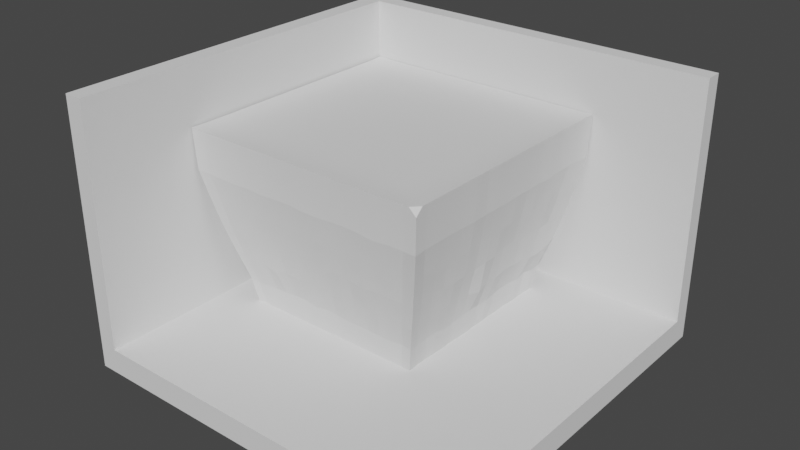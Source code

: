# Source: 2-2.blend  (saved by Blender 2.91.10; exported with 4.5.12 LTS)
import bpy
from mathutils import Matrix  # noqa: F401  (used for matrix-valued properties, if any)

bpy.ops.wm.read_factory_settings(use_empty=True)
scene = bpy.context.scene
scene.name = 'Scene'

# ---- collections
col_collection = bpy.data.collections.new('Collection'); scene.collection.children.link(col_collection)

# ---- node groups
ng_auto_smooth = bpy.data.node_groups.new('Auto Smooth', 'GeometryNodeTree')
_s = ng_auto_smooth.interface.new_socket(name='Geometry', in_out='OUTPUT', socket_type='NodeSocketGeometry')
_s = ng_auto_smooth.interface.new_socket(name='Geometry', in_out='INPUT', socket_type='NodeSocketGeometry')
_s = ng_auto_smooth.interface.new_socket(name='Angle', in_out='INPUT', socket_type='NodeSocketFloat')
_s.subtype = 'ANGLE'
_s.min_value = 0.0
_s.max_value = 3.142
ng_auto_smooth.is_modifier = True
_N = ng_auto_smooth.nodes; _L = ng_auto_smooth.links
n0 = _N.new('NodeGroupOutput'); n0.name = 'Group Output'; n0.location = (480, -100)
n1 = _N.new('NodeGroupInput'); n1.name = 'Group Input'; n1.location = (-420, -300)
n2 = _N.new('NodeGroupInput'); n2.name = 'Group Input.001'; n2.location = (-60, -100)
n3 = _N.new('GeometryNodeSetShadeSmooth'); n3.name = 'Set Shade Smooth'; n3.location = (120, -100)
n3.domain = 'EDGE'
n4 = _N.new('GeometryNodeSetShadeSmooth'); n4.name = 'Set Shade Smooth.001'; n4.location = (300, -100)
n5 = _N.new('GeometryNodeInputMeshEdgeAngle'); n5.name = 'Edge Angle'; n5.location = (-420, -220)
n6 = _N.new('GeometryNodeInputEdgeSmooth'); n6.name = 'Is Edge Smooth'; n6.location = (-60, -160)
n7 = _N.new('GeometryNodeInputShadeSmooth'); n7.name = 'Is Face Smooth'; n7.location = (-240, -340)
n8 = _N.new('FunctionNodeBooleanMath'); n8.name = 'Boolean Math'; n8.location = (-60, -220)
n9 = _N.new('FunctionNodeCompare'); n9.name = 'Compare'; n9.location = (-240, -180)
n9.operation = 'LESS_EQUAL'
_L.new(n5.outputs[0], n9.inputs[0])
_L.new(n4.outputs[0], n0.inputs[0])
_L.new(n1.outputs[1], n9.inputs[1])
_L.new(n9.outputs[0], n8.inputs[0])
_L.new(n7.outputs[0], n8.inputs[1])
_L.new(n2.outputs[0], n3.inputs[0])
_L.new(n6.outputs[0], n3.inputs[1])
_L.new(n3.outputs[0], n4.inputs[0])
_L.new(n8.outputs[0], n3.inputs[2])
n0.is_active_output = True

# ---- world
world_world = bpy.data.worlds.new('World'); scene.world = world_world
world_world.use_nodes = True; world_world.node_tree.nodes.clear()
_N = world_world.node_tree.nodes; _L = world_world.node_tree.links
n0 = _N.new('ShaderNodeOutputWorld'); n0.name = 'World Output'; n0.location = (300, 300)
n1 = _N.new('ShaderNodeBackground'); n1.name = 'Background'; n1.location = (10, 300)
n1.inputs[0].default_value = (0.05088, 0.05088, 0.05088, 1.0)
_L.new(n1.outputs[0], n0.inputs[0])
n0.is_active_output = True
world_world.color = (0.05088, 0.05088, 0.05088)
world_world.use_sun_shadow = False
world_world.sun_shadow_jitter_overblur = 0.0

# ---- meshes
me_cube_001 = bpy.data.meshes.new('Cube.001')
me_cube_001.from_pydata([(-4.0, -4.0, -0.5112), (-4.0, -4.0, 0.0), (-4.0, 4.0, -0.5112), (-4.0, 4.0, 0.0), (4.0, -4.0, -0.5112), (4.0, -4.0, 0.0), (4.0, 4.0, -0.5112), (4.0, 4.0, 0.0), (-4.0, 3.644, -0.5112), (-4.0, 3.644, 0.0), (4.0, 3.644, -0.5112), (4.0, 3.644, 0.0), (-3.62, 4.0, -0.5112), (-3.62, 4.0, 0.0), (-3.62, -4.0, -0.5112), (-3.62, -4.0, 0.0), (-3.62, 3.644, 0.0), (-3.62, 3.644, -0.5112), (-4.0, 3.644, 5.0), (-4.0, 4.0, 5.0), (-3.62, 4.0, 5.0), (4.0, 4.0, 5.0), (-3.62, -4.0, 5.0), (-4.0, -4.0, 5.0), (4.0, 3.644, 5.0), (-3.62, 3.644, 5.0)], [], [(8, 9, 3, 2), (12, 13, 7, 6), (10, 11, 5, 4), (14, 15, 1, 0), (17, 10, 4, 14), (13, 3, 19, 20), (7, 13, 20, 21), (12, 6, 10, 17), (6, 7, 11, 10), (0, 1, 9, 8), (2, 12, 17, 8), (16, 11, 24, 25), (11, 16, 15, 5), (8, 17, 14, 0), (4, 5, 15, 14), (2, 3, 13, 12), (25, 18, 23, 22), (20, 19, 18, 25), (21, 20, 25, 24), (15, 16, 25, 22), (11, 7, 21, 24), (3, 9, 18, 19), (9, 1, 23, 18), (1, 15, 22, 23)])
_uv = me_cube_001.uv_layers.new(name='UVMap')
_uv.uv.foreach_set('vector', [0.375, 0.2389, 0.625, 0.2389, 0.625, 0.25, 0.375, 0.25, 0.375, 0.2619, 0.625, 0.2619, 0.625, 0.5, 0.375, 0.5, 0.375, 0.5111, 0.625, 0.5111, 0.625, 0.75, 0.375, 0.75, 0.375, 0.9881, 0.625, 0.9881, 0.625, 1.0, 0.375, 1.0, 0.1369, 0.5111, 0.375, 0.5111, 0.375, 0.75, 0.1369, 0.75, 0.625, 0.2619, 0.625, 0.25, 0.625, 0.25, 0.625, 0.2619, 0.625, 0.5, 0.625, 0.2619, 0.625, 0.2619, 0.625, 0.5, 0.1369, 0.5, 0.375, 0.5, 0.375, 0.5111, 0.1369, 0.5111, 0.375, 0.5, 0.625, 0.5, 0.625, 0.5111, 0.375, 0.5111, 0.375, 0.0, 0.625, 0.0, 0.625, 0.2389, 0.375, 0.2389, 0.125, 0.5, 0.1369, 0.5, 0.1369, 0.5111, 0.125, 0.5111, 0.8631, 0.5111, 0.625, 0.5111, 0.625, 0.5111, 0.8631, 0.5111, 0.625, 0.5111, 0.8631, 0.5111, 0.8631, 0.75, 0.625, 0.75, 0.125, 0.5111, 0.1369, 0.5111, 0.1369, 0.75, 0.125, 0.75, 0.375, 0.75, 0.625, 0.75, 0.625, 0.9881, 0.375, 0.9881, 0.375, 0.25, 0.625, 0.25, 0.625, 0.2619, 0.375, 0.2619, 0.8631, 0.5111, 0.875, 0.5111, 0.875, 0.75, 0.8631, 0.75, 0.8631, 0.5, 0.875, 0.5, 0.875, 0.5111, 0.8631, 0.5111, 0.625, 0.5, 0.8631, 0.5, 0.8631, 0.5111, 0.625, 0.5111, 0.8631, 0.75, 0.8631, 0.5111, 0.8631, 0.5111, 0.8631, 0.75, 0.625, 0.5111, 0.625, 0.5, 0.625, 0.5, 0.625, 0.5111, 0.625, 0.25, 0.625, 0.2389, 0.625, 0.2389, 0.625, 0.25, 0.625, 0.2389, 0.625, 0.0, 0.625, 0.0, 0.625, 0.2389, 0.625, 1.0, 0.625, 0.9881, 0.625, 0.9881, 0.625, 1.0])
me_cube_001.use_remesh_fix_poles = True
me_cube_001.use_remesh_preserve_attributes = False
me_cube_001.use_mirror_vertex_groups = False
me_cube_001.update()
me_plane = bpy.data.meshes.new('Plane')
me_plane.from_pydata([(2.724, 2.724, 0.0), (-2.724, 2.724, 0.0), (-2.734, -2.724, 0.0), (2.724, 0.0, 0.0), (0.0, 2.724, 0.0), (-2.724, 0.0, 0.0), (-0.001338, -2.724, 0.0), (0.0, 0.0, 0.0), (2.724, 1.362, 0.0), (-1.362, 2.724, 0.0), (-2.724, -1.362, 0.0), (1.362, -2.724, -0.001454), (2.724, -1.362, 0.0), (1.362, 2.724, 0.0), (-2.724, 1.362, 0.0), (-1.37, -2.724, 0.0), (0.0, -1.362, 0.0), (0.0, 1.362, 0.0), (1.362, 0.0, 0.0), (-1.362, 0.0, 0.0), (-1.362, 1.362, 0.0), (1.362, 1.362, 0.0), (1.362, -1.362, -0.0002788), (-1.363, -1.362, 0.0), (2.724, 2.043, 0.0), (-2.043, 2.724, 0.0), (-2.729, -2.043, 0.0), (2.043, -2.724, -0.00492), (2.724, -0.681, 0.0), (0.681, 2.724, 0.0), (-2.724, 0.681, 0.0), (-0.6856, -2.724, 0.0), (-0.0001962, -2.043, 0.0), (0.0, 0.681, 0.0), (2.043, 0.0, 0.0), (-0.681, 0.0, 0.0), (2.724, 0.681, 0.0), (-0.681, 2.724, 0.0), (-2.724, -0.681, 0.0), (0.681, -2.724, -0.003608), (2.724, -2.043, 0.0), (2.043, 2.724, 0.0), (-2.724, 2.043, 0.0), (-2.057, -2.724, 0.0), (0.0, -0.681, 0.0), (0.0, 2.043, 0.0), (0.681, 0.0, 0.0), (-2.043, 0.0, 0.0), (-1.362, 0.681, 0.0), (-1.362, 2.043, 0.0), (-0.681, 1.362, 0.0), (-2.043, 1.362, 0.0), (1.362, 0.681, 0.0), (1.362, 2.043, 0.0), (2.043, 1.362, 0.0), (0.681, 1.362, 0.0), (1.362, -2.043, -0.004151), (1.362, -0.681, 0.0), (2.043, -1.362, 0.0), (0.681, -1.362, 0.0), (-1.371, -2.043, 0.0), (-1.362, -0.681, 0.0), (-0.6817, -1.362, 0.0), (-2.049, -1.362, 0.0), (-2.043, -0.681, 0.0), (-0.681, -0.681, 0.0), (-0.6873, -2.043, 0.0), (0.681, -0.681, 0.0), (2.043, -0.681, 0.0), (2.043, -2.043, -0.003706), (0.681, 2.043, 0.0), (2.043, 2.043, 0.0), (2.043, 0.681, 0.0), (-2.043, 2.043, 0.0), (-0.681, 2.043, 0.0), (-0.681, 0.681, 0.0), (-2.043, 0.681, 0.0), (0.681, 0.681, 0.0), (0.681, -2.043, -0.006905), (-2.052, -2.043, 0.0), (2.724, 2.383, 0.0), (-2.383, 2.724, 0.0), (-2.733, -2.383, 0.0), (2.383, -2.724, 0.0), (2.724, -0.3405, 0.0), (0.3405, 2.724, 0.0), (-2.724, 0.3405, 0.0), (-0.3434, -2.724, 0.0), (-0.0006419, -2.383, 0.0), (0.0, 0.3405, 0.0), (2.383, 0.0, 0.0), (-0.3405, 0.0, 0.0), (2.724, 1.021, 0.0), (-1.021, 2.724, 0.0), (-2.727, -1.021, 0.0), (1.021, -2.724, -0.0122), (2.724, -1.702, 0.0), (1.702, 2.724, 0.0), (-2.724, 1.702, 0.0), (-1.711, -2.724, 0.0), (0.0, -1.021, 0.0), (0.0, 1.702, 0.0), (1.021, 0.0, 0.0), (-1.702, 0.0, 0.0), (-1.362, 0.3405, 0.0), (-1.362, 1.702, 0.0), (-0.3405, 1.362, 0.0), (-1.702, 1.362, 0.0), (1.362, 0.3405, 0.0), (1.362, 1.702, 0.0), (2.383, 1.362, 0.0), (1.021, 1.362, 0.0), (1.362, -2.383, -1.871e-05), (1.362, -1.021, 0.0), (2.383, -1.362, 0.0), (1.021, -1.362, -0.0006198), (-1.362, -2.383, 0.0), (-1.365, -1.021, 0.0), (-0.3407, -1.362, 0.0), (-1.704, -1.362, 0.0), (2.724, 1.702, 0.0), (-1.702, 2.724, 0.0), (-2.725, -1.702, 0.0), (1.702, -2.724, -0.01087), (2.724, -1.021, 0.0), (1.021, 2.724, 0.0), (-2.724, 1.021, 0.0), (-1.027, -2.724, 0.0), (0.0, -1.702, 0.0), (0.0, 1.021, 0.0), (1.702, 0.0, 0.0), (-1.021, 0.0, 0.0), (2.724, 0.3405, 0.0), (-0.3405, 2.724, 0.0), (-2.724, -0.3405, 0.0), (0.3405, -2.724, -0.00301), (2.724, -2.383, 0.0), (2.383, 2.724, 0.0), (-2.724, 2.383, 0.0), (-2.388, -2.724, 0.0), (0.0, -0.3405, 0.0), (0.0, 2.383, 0.0), (0.3405, 0.0, 0.0), (-2.383, 0.0, 0.0), (-1.362, 1.021, 0.0), (-1.362, 2.383, 0.0), (-1.021, 1.362, 0.0), (-2.383, 1.362, 0.0), (1.362, 1.021, 0.0), (1.362, 2.383, 0.0), (1.702, 1.362, 0.0), (0.3405, 1.362, 0.0), (1.362, -1.702, -0.000176), (1.362, -0.3405, 0.0), (1.702, -1.362, 0.0), (0.3405, -1.362, 0.0), (-1.367, -1.702, 0.0), (-1.362, -0.3405, 0.0), (-1.023, -1.362, 0.0), (-2.389, -1.362, 0.0), (-2.047, -1.021, 0.0), (-2.043, -0.3405, 0.0), (-1.703, -0.681, 0.0), (-2.384, -0.681, 0.0), (-0.681, -1.021, 0.0), (-0.681, -0.3405, 0.0), (-0.3405, -0.681, 0.0), (-1.021, -0.681, 0.0), (-0.6815, -2.383, 0.0), (-0.6821, -1.702, 0.0), (-0.3439, -2.043, 0.0), (-1.027, -2.043, 0.0), (0.681, -1.021, 0.0), (0.681, -0.3405, 0.0), (1.021, -0.681, 0.0), (0.3405, -0.681, 0.0), (2.043, -1.021, 0.0), (2.043, -0.3405, 0.0), (2.383, -0.681, 0.0), (1.702, -0.681, 0.0), (2.043, -2.383, -0.006095), (2.043, -1.702, -6.303e-05), (2.383, -2.043, 0.0), (1.702, -2.043, -0.002109), (0.681, 1.702, 0.0), (0.681, 2.383, 0.0), (1.021, 2.043, 0.0), (0.3405, 2.043, 0.0), (2.043, 1.702, 0.0), (2.043, 2.383, 0.0), (2.383, 2.043, 0.0), (1.702, 2.043, 0.0), (2.043, 0.3405, 0.0), (2.043, 1.021, 0.0), (2.383, 0.681, 0.0), (1.702, 0.681, 0.0), (-2.043, 1.702, 0.0), (-2.043, 2.383, 0.0), (-1.702, 2.043, 0.0), (-2.383, 2.043, 0.0), (-0.681, 1.702, 0.0), (-0.681, 2.383, 0.0), (-0.3405, 2.043, 0.0), (-1.021, 2.043, 0.0), (-0.681, 0.3405, 0.0), (-0.681, 1.021, 0.0), (-0.3405, 0.681, 0.0), (-1.021, 0.681, 0.0), (-2.043, 0.3405, 0.0), (-2.043, 1.021, 0.0), (-1.702, 0.681, 0.0), (-2.383, 0.681, 0.0), (0.681, 0.3405, 0.0), (0.681, 1.021, 0.0), (1.021, 0.681, 0.0), (0.3405, 0.681, 0.0), (0.681, -2.383, -0.0001169), (0.681, -1.702, -0.003453), (1.021, -2.043, -0.005117), (0.3405, -2.043, -0.002682), (-2.05, -2.383, 0.0), (-2.045, -1.702, 0.0), (-1.709, -2.043, 0.0), (-2.39, -2.043, 0.0), (-2.39, -1.702, 0.0), (-1.704, -1.702, 0.0), (-1.71, -2.383, 0.0), (0.3405, -1.702, 0.0), (1.021, -1.702, -0.007885), (1.021, -2.383, -0.005412), (0.3405, 1.021, 0.0), (1.021, 1.021, 0.0), (1.021, 0.3405, 0.0), (-2.383, 1.021, 0.0), (-1.702, 1.021, 0.0), (-1.702, 0.3405, 0.0), (-1.021, 1.021, 0.0), (-0.3405, 1.021, 0.0), (-0.3405, 0.3405, 0.0), (-1.021, 2.383, 0.0), (-0.3405, 2.383, 0.0), (-0.3405, 1.702, 0.0), (-2.383, 2.383, 0.0), (-1.702, 2.383, 0.0), (-1.702, 1.702, 0.0), (1.702, 1.021, 0.0), (2.383, 1.021, 0.0), (2.383, 0.3405, 0.0), (1.702, 2.383, 0.0), (2.383, 2.383, 0.0), (2.383, 1.702, 0.0), (0.3405, 2.383, 0.0), (1.021, 2.383, 0.0), (1.021, 1.702, 0.0), (1.702, -1.702, -0.005182), (2.383, -1.702, 0.0), (2.383, -2.383, 0.0), (1.702, -0.3405, 0.0), (2.383, -0.3405, 0.0), (2.383, -1.021, 0.0), (0.3405, -0.3405, 0.0), (1.021, -0.3405, 0.0), (1.021, -1.021, 0.0), (-1.027, -1.702, 0.0), (-0.3423, -1.702, 0.0), (-0.341, -2.383, 0.0), (-1.021, -0.3405, 0.0), (-0.3405, -0.3405, 0.0), (-0.3405, -1.021, 0.0), (-2.383, -0.3405, 0.0), (-1.702, -0.3405, 0.0), (-1.704, -1.021, 0.0), (-2.386, -1.021, 0.0), (-1.023, -1.021, 0.0), (-1.029, -2.383, 0.0), (0.3405, -1.021, 0.0), (1.702, -1.021, 0.0), (1.702, -2.383, -0.006917), (0.3405, 1.702, 0.0), (1.702, 1.702, 0.0), (1.702, 0.3405, 0.0), (-2.383, 1.702, 0.0), (-1.021, 1.702, 0.0), (-1.021, 0.3405, 0.0), (-2.383, 0.3405, 0.0), (0.3405, 0.3405, 0.0), (0.3405, -2.383, -2.848e-05), (-2.391, -2.383, 0.0), (2.696, 2.35, -0.9306), (2.69, 2.686, -0.9455), (-2.35, 2.686, -0.9265), (-2.686, 2.686, -0.9265), (-2.69, -2.35, -0.9271), (-2.704, -2.686, -0.9265), (2.35, -2.686, -0.9455), (2.686, -2.686, -0.9439), (2.7, -0.3357, -0.9345), (2.692, 0.0, -0.9496), (0.3357, 2.685, -0.9265), (1.862e-09, 2.685, -0.9265), (-2.685, 0.3357, -0.9265), (-2.685, 0.0, -0.9265), (-0.3367, -2.685, -0.9283), (-0.002225, -2.685, -0.9565), (1.843, -2.096, -3.281), (1.316, -2.096, -3.323), (1.423, -2.277, -2.749), (1.518, -2.428, -2.164), (1.601, -2.562, -1.575), (2.687, 1.007, -0.9351), (2.698, 1.343, -0.9593), (-1.007, 2.685, -0.9265), (-1.343, 2.685, -0.9265), (-2.688, -1.007, -0.9265), (-2.69, -1.343, -0.9265), (1.007, -2.685, -0.9321), (1.343, -2.685, -0.9388), (2.686, -1.679, -0.9331), (2.688, -1.343, -0.938), (1.683, 2.686, -0.9349), (1.346, 2.685, -0.9284), (-2.686, 1.679, -0.9265), (-2.685, 1.343, -0.9265), (-1.696, -2.686, -0.9503), (-1.355, -2.685, -0.9333), (1.281, -2.562, -1.592), (1.214, -2.428, -2.214), (1.139, -2.277, -2.709), (1.051, -2.097, -3.308), (2.564, -2.242, -1.551), (2.439, -2.125, -2.13), (2.285, -1.994, -2.71), (2.114, -1.834, -3.319), (1.332, 2.096, -3.311), (1.427, 2.277, -2.683), (1.524, 2.428, -2.103), (1.604, 2.562, -1.545), (1.939, 2.562, -1.566), (1.839, 2.428, -2.084), (1.722, 2.278, -2.759), (1.579, 2.096, -3.338), (2.105, -5.916e-09, -3.339), (2.303, -1.965e-09, -2.769), (2.46, 0.0, -2.136), (2.582, 0.0, -1.535), (2.575, -0.3202, -1.529), (2.474, -0.3036, -2.128), (2.341, -0.2845, -2.816), (2.105, -0.262, -3.322), (2.103, -0.7863, -3.35), (2.285, -0.8536, -2.693), (2.452, -0.9107, -2.155), (2.581, -0.9607, -1.563), (2.688, 1.679, -0.9319), (2.69, 2.014, -0.9266), (-1.679, 2.686, -0.9265), (-2.014, 2.686, -0.9265), (-2.688, -1.679, -0.9265), (-2.694, -2.014, -0.927), (1.679, -2.686, -0.9863), (2.014, -2.686, -0.9479), (2.697, -1.007, -0.9412), (2.687, -0.6713, -0.9435), (1.007, 2.685, -0.9265), (0.6713, 2.685, -0.9265), (-2.685, 1.007, -0.9265), (-2.685, 0.6713, -0.9265), (-1.009, -2.685, -0.9506), (-0.6797, -2.685, -0.9352), (2.566, -1.281, -1.586), (2.452, -1.214, -2.162), (2.296, -1.138, -2.698), (2.104, -1.048, -3.357), (2.258, 2.563, -1.56), (2.141, 2.428, -2.124), (1.996, 2.279, -2.75), (1.871, 2.096, -3.265), (2.694, 0.3357, -0.9344), (2.688, 0.6713, -0.9435), (-0.3357, 2.685, -0.9265), (-0.6713, 2.685, -0.9265), (-2.685, -0.3357, -0.9265), (-2.688, -0.6713, -0.9265), (0.3356, -2.685, -0.9679), (0.6713, -2.685, -0.9432), (2.686, -2.35, -0.9344), (2.686, -2.014, -0.9293), (2.357, 2.686, -0.9384), (2.018, 2.686, -0.9286), (-2.686, 2.35, -0.9265), (-2.686, 2.014, -0.9265), (-2.355, -2.686, -0.9307), (-2.039, -2.686, -0.9428), (-2.096, 1.31, -3.262), (-2.277, 1.423, -2.671), (-2.428, 1.518, -2.079), (-2.562, 1.601, -1.518), (-2.562, 1.922, -1.518), (-2.428, 1.821, -2.079), (-2.278, 1.709, -2.671), (-2.096, 1.572, -3.262), (5.964e-08, 2.096, -3.262), (7.679e-05, 2.276, -2.671), (1.975e-08, 2.428, -2.079), (9.701e-09, 2.562, -1.518), (0.3202, 2.562, -1.518), (0.3047, 2.428, -2.082), (0.2855, 2.276, -2.675), (0.2668, 2.096, -3.271), (0.7917, 2.097, -3.294), (0.8591, 2.276, -2.672), (0.9244, 2.428, -2.102), (0.9671, 2.562, -1.537), (1.288, 2.562, -1.53), (1.224, 2.428, -2.122), (1.146, 2.277, -2.727), (1.059, 2.097, -3.291), (-2.563, 2.242, -1.518), (-2.428, 2.125, -2.079), (-2.279, 1.994, -2.671), (-2.096, 1.834, -3.262), (-1.31, -2.096, -3.309), (-1.426, -2.277, -2.751), (-1.527, -2.428, -2.154), (-1.615, -2.562, -1.571), (-1.929, -2.562, -1.555), (-1.831, -2.428, -2.155), (-1.713, -2.278, -2.763), (-1.572, -2.096, -3.339), (-2.096, -5.916e-09, -3.262), (-2.276, -1.965e-09, -2.671), (-2.428, 0.0, -2.079), (-2.562, 0.0, -1.518), (-2.562, 0.3202, -1.518), (-2.428, 0.3036, -2.079), (-2.276, 0.2845, -2.671), (-2.096, 0.262, -3.262), (-2.097, 0.7863, -3.262), (-2.276, 0.8536, -2.671), (-2.428, 0.9107, -2.079), (-2.562, 0.9607, -1.518), (-2.562, 1.281, -1.518), (-2.428, 1.214, -2.079), (-2.277, 1.138, -2.671), (-2.097, 1.048, -3.262), (-2.243, -2.563, -1.532), (-2.136, -2.428, -2.124), (-1.996, -2.279, -2.723), (-1.834, -2.096, -3.341), (5.964e-08, -2.096, -3.27), (3.682e-08, -2.276, -2.712), (-0.0002063, -2.428, -2.099), (-0.0003497, -2.562, -1.57), (-0.3227, -2.562, -1.537), (-0.3053, -2.428, -2.127), (-0.2845, -2.276, -2.689), (-0.262, -2.096, -3.329), (-0.7863, -2.097, -3.273), (-0.8551, -2.276, -2.723), (-0.9136, -2.428, -2.105), (-0.9665, -2.562, -1.54), (-1.286, -2.562, -1.576), (-1.223, -2.428, -2.095), (-1.141, -2.277, -2.806), (-1.048, -2.097, -3.306), (2.12, 1.048, -3.287), (2.312, 1.138, -2.753), (2.464, 1.214, -2.143), (2.571, 1.281, -1.529), (2.581, 0.9607, -1.566), (2.438, 0.9107, -2.124), (2.308, 0.8536, -2.749), (2.103, 0.7863, -3.291), (2.12, 0.262, -3.334), (2.316, 0.2845, -2.755), (2.441, 0.3036, -2.086), (2.588, 0.3202, -1.53), (-1.048, 2.097, -3.262), (-1.138, 2.277, -2.671), (-1.214, 2.428, -2.079), (-1.281, 2.562, -1.518), (-0.9607, 2.562, -1.518), (-0.9107, 2.428, -2.079), (-0.8536, 2.276, -2.671), (-0.7863, 2.097, -3.262), (2.129, 1.834, -3.343), (2.326, 1.994, -2.781), (2.444, 2.125, -2.136), (2.592, 2.242, -1.554), (2.57, 1.922, -1.53), (2.435, 1.821, -2.152), (2.344, 1.709, -2.816), (2.104, 1.572, -3.29), (-0.262, 2.096, -3.262), (-0.2845, 2.276, -2.671), (-0.3036, 2.428, -2.079), (-0.3202, 2.562, -1.518), (2.586, 1.601, -1.548), (2.444, 1.518, -2.16), (2.335, 1.423, -2.792), (2.119, 1.31, -3.337), (-2.567, -0.9607, -1.518), (-2.429, -0.9107, -2.096), (-2.276, -0.8536, -2.697), (-2.097, -0.7863, -3.286), (-1.834, 2.096, -3.262), (-1.994, 2.279, -2.671), (-2.125, 2.428, -2.079), (-2.242, 2.563, -1.518), (-1.922, 2.562, -1.518), (-1.821, 2.428, -2.079), (-1.709, 2.278, -2.671), (-1.572, 2.096, -3.262), (-2.096, -0.262, -3.264), (-2.276, -0.2845, -2.673), (-2.428, -0.3036, -2.079), (-2.562, -0.3202, -1.518), (-1.601, 2.562, -1.518), (-1.518, 2.428, -2.079), (-1.423, 2.277, -2.671), (-1.31, 2.096, -3.262), (-2.096, -1.834, -3.301), (-2.28, -1.994, -2.687), (-2.429, -2.125, -2.109), (-2.567, -2.242, -1.535), (-2.563, -1.922, -1.543), (-2.437, -1.821, -2.091), (-2.279, -1.709, -2.69), (-2.096, -1.572, -3.308), (0.9607, -2.562, -1.554), (0.9107, -2.428, -2.165), (0.8536, -2.276, -2.7), (0.7863, -2.097, -3.306), (1.922, -2.562, -1.565), (1.823, -2.428, -2.178), (1.714, -2.278, -2.697), (1.573, -2.096, -3.322), (2.572, -0.6405, -1.567), (2.446, -0.6071, -2.164), (2.278, -0.569, -2.786), (2.108, -0.5241, -3.328), (2.579, 2.563, -1.548), (2.443, 2.428, -2.159), (2.316, 2.278, -2.675), (2.112, 2.097, -3.28), (0.6429, 2.562, -1.525), (0.6173, 2.428, -2.089), (0.5774, 2.276, -2.685), (0.5339, 2.097, -3.265), (-2.563, 2.563, -1.518), (-2.428, 2.428, -2.079), (-2.278, 2.278, -2.671), (-2.097, 2.097, -3.262), (-2.562, 0.6405, -1.518), (-2.428, 0.6071, -2.079), (-2.276, 0.569, -2.671), (-2.097, 0.5241, -3.262), (-2.568, -2.563, -1.527), (-2.439, -2.428, -2.111), (-2.279, -2.278, -2.673), (-2.097, -2.097, -3.309), (-0.6443, -2.562, -1.542), (-0.6096, -2.428, -2.124), (-0.569, -2.276, -2.744), (-0.5241, -2.097, -3.266), (2.562, 0.6405, -1.555), (2.45, 0.6071, -2.085), (2.315, 0.569, -2.709), (2.107, 0.5241, -3.316), (-0.6405, 2.562, -1.518), (-0.6071, 2.428, -2.079), (-0.569, 2.276, -2.671), (-0.5241, 2.097, -3.262), (-2.563, -0.6405, -1.518), (-2.428, -0.6071, -2.08), (-2.276, -0.569, -2.679), (-2.097, -0.5241, -3.262), (2.026, 1.751, -3.904), (2.003, 2.002, -3.908), (-1.751, 2.002, -3.854), (-2.002, 2.002, -3.854), (-2.002, -1.751, -3.855), (-2.002, -2.002, -3.857), (1.755, -2.002, -3.871), (2.003, -2.002, -3.872), (2.026, -0.2502, -3.918), (2.017, -8.088e-09, -3.888), (0.2502, 2.002, -3.854), (7.131e-08, 2.002, -3.854), (-2.002, 0.2502, -3.854), (-2.002, -8.088e-09, -3.854), (-0.2502, -2.002, -3.878), (7.131e-08, -2.002, -3.881), (2.023, 0.7506, -3.898), (2.013, 1.001, -3.88), (-0.7506, 2.002, -3.854), (-1.001, 2.002, -3.854), (-2.002, -0.7506, -3.862), (-2.002, -1.001, -3.86), (0.7506, -2.002, -3.875), (1.001, -2.002, -3.856), (2.013, -1.251, -3.877), (2.022, -1.001, -3.88), (1.263, 2.002, -3.873), (1.008, 2.002, -3.869), (-2.002, 1.251, -3.854), (-2.002, 1.001, -3.854), (-1.251, -2.002, -3.898), (-1.001, -2.002, -3.893), (2.025, 1.251, -3.909), (2.028, 1.501, -3.866), (-1.251, 2.002, -3.854), (-1.501, 2.002, -3.854), (-2.002, -1.251, -3.859), (-2.002, -1.501, -3.871), (1.251, -2.002, -3.854), (1.503, -2.002, -3.881), (2.014, -0.7506, -3.863), (2.022, -0.5004, -3.886), (0.752, 2.002, -3.858), (0.5017, 2.002, -3.856), (-2.002, 0.7506, -3.854), (-2.002, 0.5004, -3.854), (-0.7506, -2.002, -3.911), (-0.5004, -2.002, -3.888), (2.02, 0.2502, -3.898), (2.013, 0.5004, -3.889), (-0.2502, 2.002, -3.854), (-0.5004, 2.002, -3.854), (-2.002, -0.2502, -3.854), (-2.002, -0.5004, -3.855), (0.2502, -2.002, -3.856), (0.5004, -2.002, -3.856), (2.013, -1.751, -3.86), (2.004, -1.501, -3.864), (1.755, 2.002, -3.9), (1.523, 2.002, -3.859), (-2.002, 1.751, -3.854), (-2.002, 1.501, -3.854), (-1.751, -2.002, -3.862), (-1.501, -2.002, -3.905), (1.994, -2.279, -2.724), (2.127, -2.428, -2.161), (2.242, -2.563, -1.523), (2.563, -2.563, -1.551), (2.429, -2.428, -2.126), (2.279, -2.278, -2.741), (2.108, -2.097, -3.315), (2.106, -1.572, -3.301), (2.293, -1.709, -2.704), (2.431, -1.821, -2.123), (2.567, -1.922, -1.579), (2.571, -1.601, -1.548), (2.444, -1.518, -2.123), (2.291, -1.423, -2.734), (2.128, -1.31, -3.282), (-2.097, -1.048, -3.268), (-2.277, -1.138, -2.707), (-2.429, -1.214, -2.09), (-2.564, -1.281, -1.53), (-2.566, -1.601, -1.523), (-2.432, -1.518, -2.106), (-2.278, -1.423, -2.719), (-2.096, -1.31, -3.288), (0.262, -2.096, -3.282), (0.2845, -2.276, -2.673), (0.3036, -2.428, -2.152), (0.3202, -2.562, -1.573), (0.6405, -2.562, -1.571), (0.6071, -2.428, -2.147), (0.569, -2.276, -2.734), (0.5241, -2.097, -3.312), (2.524, -2.724, 0.0), (2.583, -2.583, 0.0), (2.724, -2.524, 0.0), (2.716, -2.716, -0.1993)], [], [(82, 287, 139), (88, 286, 135), (89, 285, 142), (86, 284, 143), (104, 283, 131), (105, 282, 146), (98, 281, 147), (108, 280, 130), (109, 279, 150), (101, 278, 151), (112, 277, 123), (113, 276, 154), (100, 275, 155), (116, 274, 127), (117, 273, 158), (94, 272, 159), (160, 271, 119), (161, 270, 162), (134, 269, 163), (164, 268, 118), (165, 267, 166), (157, 266, 167), (168, 265, 87), (169, 264, 170), (156, 263, 171), (172, 262, 115), (173, 261, 174), (140, 260, 175), (176, 259, 114), (177, 258, 178), (153, 257, 179), (180, 256, 83), (181, 255, 182), (152, 254, 183), (184, 253, 111), (185, 252, 186), (141, 251, 187), (188, 250, 110), (189, 249, 190), (149, 248, 191), (192, 247, 90), (193, 246, 194), (148, 245, 195), (196, 244, 107), (197, 243, 198), (138, 242, 199), (200, 241, 106), (201, 240, 202), (145, 239, 203), (204, 238, 91), (205, 237, 206), (144, 236, 207), (208, 235, 103), (209, 234, 210), (126, 233, 211), (212, 232, 102), (213, 231, 214), (129, 230, 215), (216, 229, 95), (217, 228, 218), (128, 227, 219), (220, 226, 99), (221, 225, 222), (122, 224, 223), (224, 221, 79), (159, 63, 221), (10, 159, 224), (225, 156, 60), (119, 23, 156), (63, 119, 225), (226, 116, 15), (222, 60, 116), (79, 222, 226), (227, 217, 78), (155, 59, 217), (16, 155, 227), (228, 152, 56), (115, 22, 152), (59, 115, 228), (229, 112, 11), (218, 56, 112), (78, 218, 229), (230, 213, 77), (151, 55, 213), (17, 151, 230), (231, 148, 52), (111, 21, 148), (55, 111, 231), (232, 108, 18), (214, 52, 108), (77, 214, 232), (233, 209, 76), (147, 51, 209), (14, 147, 233), (234, 144, 48), (107, 20, 144), (51, 107, 234), (235, 104, 19), (210, 48, 104), (76, 210, 235), (236, 205, 75), (146, 50, 205), (20, 146, 236), (237, 129, 33), (106, 17, 129), (50, 106, 237), (238, 89, 7), (206, 33, 89), (75, 206, 238), (239, 201, 74), (93, 37, 201), (9, 93, 239), (240, 141, 45), (133, 4, 141), (37, 133, 240), (241, 101, 17), (202, 45, 101), (74, 202, 241), (242, 197, 73), (81, 25, 197), (1, 81, 242), (243, 145, 49), (121, 9, 145), (25, 121, 243), (244, 105, 20), (198, 49, 105), (73, 198, 244), (245, 193, 72), (150, 54, 193), (21, 150, 245), (246, 92, 36), (110, 8, 92), (54, 110, 246), (247, 132, 3), (194, 36, 132), (72, 194, 247), (248, 189, 71), (97, 41, 189), (13, 97, 248), (249, 80, 24), (137, 0, 80), (41, 137, 249), (250, 120, 8), (190, 24, 120), (71, 190, 250), (251, 185, 70), (85, 29, 185), (4, 85, 251), (252, 149, 53), (125, 13, 149), (29, 125, 252), (253, 109, 21), (186, 53, 109), (70, 186, 253), (254, 181, 69), (154, 58, 181), (22, 154, 254), (255, 96, 40), (114, 12, 96), (58, 114, 255), (182, 40, 136), (69, 182, 256), (257, 177, 68), (130, 34, 177), (18, 130, 257), (258, 84, 28), (90, 3, 84), (34, 90, 258), (259, 124, 12), (178, 28, 124), (68, 178, 259), (260, 173, 67), (142, 46, 173), (7, 142, 260), (261, 153, 57), (102, 18, 153), (46, 102, 261), (262, 113, 22), (174, 57, 113), (67, 174, 262), (263, 169, 66), (158, 62, 169), (23, 158, 263), (264, 128, 32), (118, 16, 128), (62, 118, 264), (265, 88, 6), (170, 32, 88), (66, 170, 265), (266, 165, 65), (131, 35, 165), (19, 131, 266), (267, 140, 44), (91, 7, 140), (35, 91, 267), (268, 100, 16), (166, 44, 100), (65, 166, 268), (269, 161, 64), (143, 47, 161), (5, 143, 269), (270, 157, 61), (103, 19, 157), (47, 103, 270), (271, 117, 23), (162, 61, 117), (64, 162, 271), (272, 160, 63), (163, 64, 160), (38, 163, 272), (273, 164, 62), (167, 65, 164), (61, 167, 273), (274, 168, 31), (171, 66, 168), (60, 171, 274), (275, 172, 59), (175, 67, 172), (44, 175, 275), (276, 176, 58), (179, 68, 176), (57, 179, 276), (277, 180, 27), (183, 69, 180), (56, 183, 277), (278, 184, 55), (187, 70, 184), (45, 187, 278), (279, 188, 54), (191, 71, 188), (53, 191, 279), (280, 192, 34), (195, 72, 192), (52, 195, 280), (281, 196, 51), (199, 73, 196), (42, 199, 281), (282, 200, 50), (203, 74, 200), (49, 203, 282), (283, 204, 35), (207, 75, 204), (48, 207, 283), (284, 208, 47), (211, 76, 208), (30, 211, 284), (285, 212, 46), (215, 77, 212), (33, 215, 285), (286, 216, 39), (219, 78, 216), (32, 219, 286), (287, 220, 43), (223, 79, 220), (26, 223, 287), (82, 139, 2), (88, 135, 6), (89, 142, 7), (86, 143, 5), (104, 131, 19), (105, 146, 20), (98, 147, 14), (108, 130, 18), (109, 150, 21), (101, 151, 17), (112, 123, 11), (113, 154, 22), (100, 155, 16), (116, 127, 15), (117, 158, 23), (94, 159, 10), (160, 119, 63), (161, 162, 64), (134, 163, 38), (164, 118, 62), (165, 166, 65), (157, 167, 61), (168, 87, 31), (169, 170, 66), (156, 171, 60), (172, 115, 59), (173, 174, 67), (140, 175, 44), (176, 114, 58), (177, 178, 68), (153, 179, 57), (180, 83, 27), (181, 182, 69), (152, 183, 56), (184, 111, 55), (185, 186, 70), (141, 187, 45), (188, 110, 54), (189, 190, 71), (149, 191, 53), (192, 90, 34), (193, 194, 72), (148, 195, 52), (196, 107, 51), (197, 198, 73), (138, 199, 42), (200, 106, 50), (201, 202, 74), (145, 203, 49), (204, 91, 35), (205, 206, 75), (144, 207, 48), (208, 103, 47), (209, 210, 76), (126, 211, 30), (212, 102, 46), (213, 214, 77), (129, 215, 33), (216, 95, 39), (217, 218, 78), (128, 219, 32), (220, 99, 43), (221, 222, 79), (122, 223, 26), (224, 79, 223), (159, 221, 224), (10, 224, 122), (225, 60, 222), (119, 156, 225), (63, 225, 221), (226, 15, 99), (222, 116, 226), (79, 226, 220), (227, 78, 219), (155, 217, 227), (16, 227, 128), (228, 56, 218), (115, 152, 228), (59, 228, 217), (229, 11, 95), (218, 112, 229), (78, 229, 216), (230, 77, 215), (151, 213, 230), (17, 230, 129), (231, 52, 214), (111, 148, 231), (55, 231, 213), (232, 18, 102), (214, 108, 232), (77, 232, 212), (233, 76, 211), (147, 209, 233), (14, 233, 126), (234, 48, 210), (107, 144, 234), (51, 234, 209), (235, 19, 103), (210, 104, 235), (76, 235, 208), (236, 75, 207), (146, 205, 236), (20, 236, 144), (237, 33, 206), (106, 129, 237), (50, 237, 205), (238, 7, 91), (206, 89, 238), (75, 238, 204), (239, 74, 203), (93, 201, 239), (9, 239, 145), (240, 45, 202), (133, 141, 240), (37, 240, 201), (241, 17, 106), (202, 101, 241), (74, 241, 200), (242, 73, 199), (81, 197, 242), (1, 242, 138), (243, 49, 198), (121, 145, 243), (25, 243, 197), (244, 20, 107), (198, 105, 244), (73, 244, 196), (245, 72, 195), (150, 193, 245), (21, 245, 148), (246, 36, 194), (110, 92, 246), (54, 246, 193), (247, 3, 90), (194, 132, 247), (72, 247, 192), (248, 71, 191), (97, 189, 248), (13, 248, 149), (249, 24, 190), (137, 80, 249), (41, 249, 189), (250, 8, 110), (190, 120, 250), (71, 250, 188), (251, 70, 187), (85, 185, 251), (4, 251, 141), (252, 53, 186), (125, 149, 252), (29, 252, 185), (253, 21, 111), (186, 109, 253), (70, 253, 184), (254, 69, 183), (154, 181, 254), (22, 254, 152), (255, 40, 182), (114, 96, 255), (58, 255, 181), (675, 674, 136, 385, 295), (182, 136, 256), (69, 256, 180), (257, 68, 179), (130, 177, 257), (18, 257, 153), (258, 28, 178), (90, 84, 258), (34, 258, 177), (259, 12, 114), (178, 124, 259), (68, 259, 176), (260, 67, 175), (142, 173, 260), (7, 260, 140), (261, 57, 174), (102, 153, 261), (46, 261, 173), (262, 22, 115), (174, 113, 262), (67, 262, 172), (263, 66, 171), (158, 169, 263), (23, 263, 156), (264, 32, 170), (118, 128, 264), (62, 264, 169), (265, 6, 87), (170, 88, 265), (66, 265, 168), (266, 65, 167), (131, 165, 266), (19, 266, 157), (267, 44, 166), (91, 140, 267), (35, 267, 165), (268, 16, 118), (166, 100, 268), (65, 268, 164), (269, 64, 163), (143, 161, 269), (5, 269, 134), (270, 61, 162), (103, 157, 270), (47, 270, 161), (271, 23, 119), (162, 117, 271), (64, 271, 160), (272, 63, 159), (163, 160, 272), (38, 272, 94), (273, 62, 158), (167, 164, 273), (61, 273, 117), (274, 31, 127), (171, 168, 274), (60, 274, 116), (275, 59, 155), (175, 172, 275), (44, 275, 100), (276, 58, 154), (179, 176, 276), (57, 276, 113), (277, 27, 123), (183, 180, 277), (56, 277, 112), (278, 55, 151), (187, 184, 278), (45, 278, 101), (279, 54, 150), (191, 188, 279), (53, 279, 109), (280, 34, 130), (195, 192, 280), (52, 280, 108), (281, 51, 147), (199, 196, 281), (42, 281, 98), (282, 50, 146), (203, 200, 282), (49, 282, 105), (283, 35, 131), (207, 204, 283), (48, 283, 104), (284, 47, 143), (211, 208, 284), (30, 284, 86), (285, 46, 142), (215, 212, 285), (33, 285, 89), (286, 39, 135), (219, 216, 286), (32, 286, 88), (287, 43, 139), (223, 220, 287), (26, 287, 82), (522, 559, 560, 521), (523, 558, 559, 522), (524, 557, 558, 523), (292, 293, 557, 524), (670, 531, 532, 671), (669, 530, 531, 670), (668, 529, 530, 669), (384, 315, 529, 668), (478, 519, 520, 477), (479, 518, 519, 478), (480, 517, 518, 479), (312, 355, 517, 480), (514, 575, 576, 513), (515, 574, 575, 514), (516, 573, 574, 515), (381, 382, 573, 516), (506, 551, 552, 505), (507, 550, 551, 506), (508, 549, 550, 507), (290, 291, 549, 508), (575, 503, 504, 576), (574, 502, 503, 575), (573, 501, 502, 574), (382, 313, 501, 573), (466, 499, 500, 465), (467, 498, 499, 466), (468, 497, 498, 467), (310, 353, 497, 468), (494, 571, 572, 493), (495, 570, 571, 494), (496, 569, 570, 495), (379, 380, 569, 496), (486, 543, 544, 485), (487, 542, 543, 486), (488, 541, 542, 487), (288, 289, 541, 488), (571, 483, 484, 572), (570, 482, 483, 571), (569, 481, 482, 570), (380, 311, 481, 569), (474, 567, 568, 473), (475, 566, 567, 474), (476, 565, 566, 475), (377, 378, 565, 476), (567, 471, 472, 568), (566, 470, 471, 567), (565, 469, 470, 566), (378, 309, 469, 565), (458, 563, 564, 457), (459, 562, 563, 458), (460, 561, 562, 459), (367, 368, 561, 460), (563, 455, 456, 564), (562, 454, 455, 563), (561, 453, 454, 562), (368, 302, 453, 561), (438, 555, 556, 437), (439, 554, 555, 438), (440, 553, 554, 439), (365, 366, 553, 440), (559, 447, 448, 560), (558, 446, 447, 559), (557, 445, 446, 558), (293, 391, 445, 557), (555, 435, 436, 556), (554, 434, 435, 555), (553, 433, 434, 554), (366, 300, 433, 553), (422, 463, 464, 421), (423, 462, 463, 422), (424, 461, 462, 423), (323, 324, 461, 424), (410, 547, 548, 409), (411, 546, 547, 410), (412, 545, 546, 411), (363, 364, 545, 412), (551, 419, 420, 552), (550, 418, 419, 551), (549, 417, 418, 550), (291, 389, 417, 549), (547, 407, 408, 548), (546, 406, 407, 547), (545, 405, 406, 546), (364, 298, 405, 545), (394, 443, 444, 393), (395, 442, 443, 394), (396, 441, 442, 395), (321, 322, 441, 396), (350, 539, 540, 349), (351, 538, 539, 350), (352, 537, 538, 351), (361, 362, 537, 352), (543, 375, 376, 544), (542, 374, 375, 543), (541, 373, 374, 542), (289, 387, 373, 541), (334, 415, 416, 333), (335, 414, 415, 334), (336, 413, 414, 335), (319, 320, 413, 336), (539, 347, 348, 540), (538, 346, 347, 539), (537, 345, 346, 538), (362, 296, 345, 537), (306, 535, 536, 305), (307, 534, 535, 306), (308, 533, 534, 307), (359, 360, 533, 308), (646, 331, 332, 647), (645, 330, 331, 646), (644, 329, 330, 645), (295, 385, 329, 644), (654, 371, 372, 655), (653, 370, 371, 654), (652, 369, 370, 653), (317, 318, 369, 652), (535, 641, 304, 536), (534, 642, 641, 535), (533, 643, 642, 534), (360, 294, 643, 533), (662, 527, 528, 663), (661, 526, 527, 662), (660, 525, 526, 661), (357, 358, 525, 660), (450, 665, 664, 449), (451, 666, 665, 450), (452, 667, 666, 451), (303, 383, 667, 452), (531, 327, 328, 532), (530, 326, 327, 531), (529, 325, 326, 530), (315, 316, 325, 529), (527, 522, 521, 528), (526, 523, 522, 527), (525, 524, 523, 526), (358, 292, 524, 525), (519, 511, 512, 520), (518, 510, 511, 519), (517, 509, 510, 518), (355, 356, 509, 517), (430, 514, 513, 429), (431, 515, 514, 430), (432, 516, 515, 431), (301, 381, 516, 432), (511, 506, 505, 512), (510, 507, 506, 511), (509, 508, 507, 510), (356, 290, 508, 509), (503, 657, 656, 504), (502, 658, 657, 503), (501, 659, 658, 502), (313, 314, 659, 501), (499, 491, 492, 500), (498, 490, 491, 499), (497, 489, 490, 498), (353, 354, 489, 497), (402, 494, 493, 401), (403, 495, 494, 402), (404, 496, 495, 403), (299, 379, 496, 404), (491, 486, 485, 492), (490, 487, 486, 491), (489, 488, 487, 490), (354, 288, 488, 489), (483, 478, 477, 484), (482, 479, 478, 483), (481, 480, 479, 482), (311, 312, 480, 481), (342, 474, 473, 341), (343, 475, 474, 342), (344, 476, 475, 343), (297, 377, 476, 344), (471, 466, 465, 472), (470, 467, 466, 471), (469, 468, 467, 470), (309, 310, 468, 469), (463, 458, 457, 464), (462, 459, 458, 463), (461, 460, 459, 462), (324, 367, 460, 461), (455, 450, 449, 456), (454, 451, 450, 455), (453, 452, 451, 454), (302, 303, 452, 453), (447, 427, 428, 448), (446, 426, 427, 447), (445, 425, 426, 446), (391, 392, 425, 445), (443, 438, 437, 444), (442, 439, 438, 443), (441, 440, 439, 442), (322, 365, 440, 441), (435, 430, 429, 436), (434, 431, 430, 435), (433, 432, 431, 434), (300, 301, 432, 433), (427, 422, 421, 428), (426, 423, 422, 427), (425, 424, 423, 426), (392, 323, 424, 425), (419, 399, 400, 420), (418, 398, 399, 419), (417, 397, 398, 418), (389, 390, 397, 417), (415, 410, 409, 416), (414, 411, 410, 415), (413, 412, 411, 414), (320, 363, 412, 413), (407, 402, 401, 408), (406, 403, 402, 407), (405, 404, 403, 406), (298, 299, 404, 405), (399, 394, 393, 400), (398, 395, 394, 399), (397, 396, 395, 398), (390, 321, 396, 397), (375, 339, 340, 376), (374, 338, 339, 375), (373, 337, 338, 374), (387, 388, 337, 373), (371, 350, 349, 372), (370, 351, 350, 371), (369, 352, 351, 370), (318, 361, 352, 369), (347, 342, 341, 348), (346, 343, 342, 347), (345, 344, 343, 346), (296, 297, 344, 345), (339, 334, 333, 340), (338, 335, 334, 339), (337, 336, 335, 338), (388, 319, 336, 337), (331, 649, 648, 332), (330, 650, 649, 331), (329, 651, 650, 330), (385, 386, 651, 329), (327, 306, 305, 328), (326, 307, 306, 327), (325, 308, 307, 326), (316, 359, 308, 325), (641, 646, 647, 304), (642, 645, 646, 641), (643, 644, 645, 642), (294, 295, 644, 643), (649, 654, 655, 648), (650, 653, 654, 649), (651, 652, 653, 650), (386, 317, 652, 651), (657, 662, 663, 656), (658, 661, 662, 657), (659, 660, 661, 658), (314, 357, 660, 659), (665, 670, 671, 664), (666, 669, 670, 665), (667, 668, 669, 666), (383, 384, 668, 667), (521, 560, 582, 581), (671, 532, 599, 632), (477, 520, 611, 596), (513, 576, 630, 629), (505, 552, 580, 579), (576, 504, 597, 630), (465, 500, 609, 594), (493, 572, 628, 627), (485, 544, 578, 577), (572, 484, 595, 628), (473, 568, 626, 625), (568, 472, 593, 626), (457, 564, 624, 623), (564, 456, 591, 624), (437, 556, 622, 621), (560, 448, 639, 582), (556, 436, 589, 622), (421, 464, 608, 607), (409, 548, 620, 619), (552, 420, 637, 580), (548, 408, 587, 620), (393, 444, 606, 605), (349, 540, 618, 617), (544, 376, 635, 578), (333, 416, 604, 603), (540, 348, 585, 618), (305, 536, 616, 615), (647, 332, 633, 584), (655, 372, 602, 601), (536, 304, 583, 616), (663, 528, 614, 613), (449, 664, 631, 592), (532, 328, 600, 599), (528, 521, 581, 614), (520, 512, 612, 611), (429, 513, 629, 590), (512, 505, 579, 612), (504, 656, 598, 597), (500, 492, 610, 609), (401, 493, 627, 588), (492, 485, 577, 610), (484, 477, 596, 595), (341, 473, 625, 586), (472, 465, 594, 593), (464, 457, 623, 608), (456, 449, 592, 591), (448, 428, 640, 639), (444, 437, 621, 606), (436, 429, 590, 589), (428, 421, 607, 640), (420, 400, 638, 637), (416, 409, 619, 604), (408, 401, 588, 587), (400, 393, 605, 638), (376, 340, 636, 635), (372, 349, 617, 602), (348, 341, 586, 585), (340, 333, 603, 636), (332, 648, 634, 633), (328, 305, 615, 600), (304, 647, 584, 583), (648, 655, 601, 634), (656, 663, 613, 598), (664, 671, 632, 631), (256, 136, 674, 673), (123, 27, 360, 359), (97, 13, 320, 319), (28, 84, 296, 362), (0, 137, 387, 289), (124, 28, 362, 361), (98, 14, 322, 321), (29, 85, 298, 364), (1, 138, 389, 291), (125, 29, 364, 363), (99, 15, 324, 323), (30, 86, 300, 366), (2, 139, 391, 293), (126, 30, 366, 365), (31, 87, 302, 368), (127, 31, 368, 367), (36, 92, 309, 378), (132, 36, 378, 377), (37, 93, 311, 380), (80, 0, 289, 288), (8, 120, 353, 310), (133, 37, 380, 379), (38, 94, 313, 382), (81, 1, 291, 290), (9, 121, 355, 312), (134, 38, 382, 381), (39, 95, 315, 384), (82, 2, 293, 292), (135, 39, 384, 383), (10, 122, 357, 314), (40, 96, 317, 386), (256, 673, 672, 83), (11, 123, 359, 316), (136, 40, 386, 385), (41, 97, 319, 388), (84, 3, 297, 296), (12, 124, 361, 318), (137, 41, 388, 387), (42, 98, 321, 390), (85, 4, 299, 298), (13, 125, 363, 320), (138, 42, 390, 389), (43, 99, 323, 392), (86, 5, 301, 300), (14, 126, 365, 322), (139, 43, 392, 391), (87, 6, 303, 302), (15, 127, 367, 324), (92, 8, 310, 309), (3, 132, 377, 297), (24, 80, 288, 354), (93, 9, 312, 311), (4, 133, 379, 299), (120, 24, 354, 353), (94, 10, 314, 313), (25, 81, 290, 356), (5, 134, 381, 301), (121, 25, 356, 355), (95, 11, 316, 315), (26, 82, 292, 358), (6, 135, 383, 303), (122, 26, 358, 357), (96, 12, 318, 317), (27, 83, 294, 360), (672, 673, 674), (83, 672, 675, 295, 294), (675, 672, 674)])
me_plane.polygons.foreach_set('use_smooth', [1, 1, 1, 1, 1, 1, 1, 1, 1, 1, 1, 1, 1, 1, 1, 1, 1, 1, 1, 1, 1, 1, 1, 1, 1, 1, 1, 1, 1, 1, 1, 1, 1, 1, 1, 1, 1, 1, 1, 1, 1, 1, 1, 1, 1, 1, 1, 1, 1, 1, 1, 1, 1, 1, 1, 1, 1, 1, 1, 1, 1, 1, 1, 1, 1, 1, 1, 1, 1, 1, 1, 1, 1, 1, 1, 1, 1, 1, 1, 1, 1, 1, 1, 1, 1, 1, 1, 1, 1, 1, 1, 1, 1, 1, 1, 1, 1, 1, 1, 1, 1, 1, 1, 1, 1, 1, 1, 1, 1, 1, 1, 1, 1, 1, 1, 1, 1, 1, 1, 1, 1, 1, 1, 1, 1, 1, 1, 1, 1, 1, 1, 1, 1, 1, 1, 1, 1, 1, 1, 1, 1, 1, 1, 1, 1, 1, 1, 1, 1, 1, 1, 1, 1, 1, 1, 1, 1, 1, 1, 1, 1, 1, 1, 1, 1, 1, 1, 1, 1, 1, 1, 1, 1, 1, 1, 1, 1, 1, 1, 1, 1, 1, 1, 1, 1, 1, 1, 1, 1, 1, 1, 1, 1, 1, 1, 1, 1, 1, 1, 1, 1, 1, 1, 1, 1, 1, 1, 1, 1, 1, 1, 1, 1, 1, 1, 1, 1, 1, 1, 1, 1, 1, 1, 1, 1, 1, 1, 1, 1, 1, 1, 1, 1, 1, 1, 1, 1, 1, 1, 1, 1, 1, 1, 1, 1, 1, 1, 1, 1, 1, 1, 1, 1, 1, 1, 1, 1, 1, 1, 1, 1, 1, 1, 1, 1, 1, 1, 1, 1, 1, 1, 1, 1, 1, 1, 1, 1, 1, 1, 1, 1, 1, 1, 1, 1, 1, 1, 1, 1, 1, 1, 1, 1, 1, 1, 1, 1, 1, 1, 1, 1, 1, 1, 1, 1, 1, 1, 1, 1, 1, 1, 1, 1, 1, 1, 1, 1, 1, 1, 1, 1, 1, 1, 1, 1, 1, 1, 1, 1, 1, 1, 1, 1, 1, 1, 1, 1, 1, 1, 1, 1, 1, 1, 1, 1, 1, 1, 1, 1, 1, 1, 1, 1, 1, 1, 1, 1, 1, 1, 1, 1, 1, 1, 1, 1, 1, 1, 1, 1, 1, 1, 1, 1, 1, 1, 1, 1, 1, 1, 1, 1, 1, 1, 1, 1, 1, 1, 1, 1, 1, 1, 1, 1, 1, 1, 1, 1, 1, 1, 1, 1, 1, 1, 1, 1, 1, 1, 1, 1, 1, 1, 1, 1, 1, 1, 0, 1, 1, 1, 1, 1, 1, 1, 1, 1, 1, 1, 1, 1, 1, 1, 1, 1, 1, 1, 1, 1, 1, 1, 1, 1, 1, 1, 1, 1, 1, 1, 1, 1, 1, 1, 1, 1, 1, 1, 1, 1, 1, 1, 1, 1, 1, 1, 1, 1, 1, 1, 1, 1, 1, 1, 1, 1, 1, 1, 1, 1, 1, 1, 1, 1, 1, 1, 1, 1, 1, 1, 1, 1, 1, 1, 1, 1, 1, 1, 1, 1, 1, 1, 1, 1, 1, 1, 1, 1, 1, 1, 1, 1, 1, 1, 0, 0, 0, 0, 0, 0, 0, 0, 0, 0, 0, 0, 0, 0, 0, 0, 0, 0, 0, 0, 0, 0, 0, 0, 0, 0, 0, 0, 0, 0, 0, 0, 0, 0, 0, 0, 0, 0, 0, 0, 0, 0, 0, 0, 0, 0, 0, 0, 0, 0, 0, 0, 0, 0, 0, 0, 0, 0, 0, 0, 0, 0, 0, 0, 0, 0, 0, 0, 0, 0, 0, 0, 0, 0, 0, 0, 0, 0, 0, 0, 0, 0, 0, 0, 0, 0, 0, 0, 0, 0, 0, 0, 0, 0, 0, 0, 0, 0, 0, 0, 0, 0, 0, 0, 0, 0, 0, 0, 0, 0, 0, 0, 0, 0, 0, 0, 0, 0, 0, 0, 0, 0, 0, 0, 0, 0, 0, 0, 0, 0, 0, 0, 0, 0, 0, 0, 0, 0, 0, 0, 0, 0, 0, 0, 0, 0, 0, 0, 0, 0, 0, 0, 0, 0, 0, 0, 0, 0, 0, 0, 0, 0, 0, 0, 0, 0, 0, 0, 0, 0, 0, 0, 0, 0, 0, 0, 0, 0, 0, 0, 0, 0, 0, 0, 0, 0, 0, 0, 0, 0, 0, 0, 0, 0, 0, 0, 0, 0, 0, 0, 0, 0, 0, 0, 0, 0, 0, 0, 0, 0, 0, 0, 0, 0, 0, 0, 0, 0, 0, 0, 0, 0, 0, 0, 0, 0, 0, 0, 0, 0, 0, 0, 0, 0, 0, 0, 0, 0, 0, 0, 0, 0, 0, 0, 0, 0, 0, 0, 0, 0, 0, 0, 0, 0, 0, 0, 0, 0, 0, 0, 0, 0, 0, 0, 0, 0, 0, 0, 0, 0, 0, 0, 0, 0, 0, 0, 0, 0, 0, 0, 0, 0, 0, 0, 0, 0, 0, 0, 0, 0, 0, 0, 0, 0, 0, 0, 0, 0, 0, 0, 0, 0, 0, 0, 0, 0, 0, 0, 0, 0, 0, 0, 0, 0, 0, 0, 0, 0, 0, 0, 1, 0, 0, 0, 0, 0, 0, 0, 0, 0, 0, 0, 0, 0, 0, 0, 0, 0, 0, 0, 0, 0, 0, 0, 0, 0, 0, 0, 0, 0, 0, 1, 0, 0, 0, 0, 0, 0, 0, 0, 0, 0, 0, 0, 0, 0, 0, 0, 0, 0, 0, 0, 0, 0, 0, 0, 0, 0, 0, 0, 0, 0, 0, 0, 0, 0, 0])
_uv = me_plane.uv_layers.new(name='UVMap')
_uv.uv.foreach_set('vector', [1.0, 0.9375, 0.9375, 0.9375, 0.9375, 1.0, 0.5, 0.9375, 0.4375, 0.9375, 0.4375, 1.0, 0.5, 0.4375, 0.4375, 0.4375, 0.4375, 0.5, 1.0, 0.4375, 0.9375, 0.4375, 0.9375, 0.5, 0.75, 0.4375, 0.6875, 0.4375, 0.6875, 0.5, 0.75, 0.1875, 0.6875, 0.1875, 0.6875, 0.25, 1.0, 0.1875, 0.9375, 0.1875, 0.9375, 0.25, 0.25, 0.4375, 0.1875, 0.4375, 0.1875, 0.5, 0.25, 0.1875, 0.1875, 0.1875, 0.1875, 0.25, 0.5, 0.1875, 0.4375, 0.1875, 0.4375, 0.25, 0.25, 0.9375, 0.1875, 0.9375, 0.1875, 1.0, 0.25, 0.6875, 0.1875, 0.6875, 0.1875, 0.75, 0.5, 0.6875, 0.4375, 0.6875, 0.4375, 0.75, 0.75, 0.9375, 0.6875, 0.9375, 0.6875, 1.0, 0.75, 0.6875, 0.6875, 0.6875, 0.6875, 0.75, 1.0, 0.6875, 0.9375, 0.6875, 0.9375, 0.75, 0.875, 0.6875, 0.8125, 0.6875, 0.8125, 0.75, 0.875, 0.5625, 0.8125, 0.5625, 0.8125, 0.625, 1.0, 0.5625, 0.9375, 0.5625, 0.9375, 0.625, 0.625, 0.6875, 0.5625, 0.6875, 0.5625, 0.75, 0.625, 0.5625, 0.5625, 0.5625, 0.5625, 0.625, 0.75, 0.5625, 0.6875, 0.5625, 0.6875, 0.625, 0.625, 0.9375, 0.5625, 0.9375, 0.5625, 1.0, 0.625, 0.8125, 0.5625, 0.8125, 0.5625, 0.875, 0.75, 0.8125, 0.6875, 0.8125, 0.6875, 0.875, 0.375, 0.6875, 0.3125, 0.6875, 0.3125, 0.75, 0.375, 0.5625, 0.3125, 0.5625, 0.3125, 0.625, 0.5, 0.5625, 0.4375, 0.5625, 0.4375, 0.625, 0.125, 0.6875, 0.0625, 0.6875, 0.0625, 0.75, 0.125, 0.5625, 0.0625, 0.5625, 0.0625, 0.625, 0.25, 0.5625, 0.1875, 0.5625, 0.1875, 0.625, 0.125, 0.9375, 0.0625, 0.9375, 0.0625, 1.0, 0.125, 0.8125, 0.0625, 0.8125, 0.0625, 0.875, 0.25, 0.8125, 0.1875, 0.8125, 0.1875, 0.875, 0.375, 0.1875, 0.3125, 0.1875, 0.3125, 0.25, 0.375, 0.0625, 0.3125, 0.0625, 0.3125, 0.125, 0.5, 0.0625, 0.4375, 0.0625, 0.4375, 0.125, 0.125, 0.1875, 0.0625, 0.1875, 0.0625, 0.25, 0.125, 0.0625, 0.0625, 0.0625, 0.0625, 0.125, 0.25, 0.0625, 0.1875, 0.0625, 0.1875, 0.125, 0.125, 0.4375, 0.0625, 0.4375, 0.0625, 0.5, 0.125, 0.3125, 0.0625, 0.3125, 0.0625, 0.375, 0.25, 0.3125, 0.1875, 0.3125, 0.1875, 0.375, 0.875, 0.1875, 0.8125, 0.1875, 0.8125, 0.25, 0.875, 0.0625, 0.8125, 0.0625, 0.8125, 0.125, 1.0, 0.0625, 0.9375, 0.0625, 0.9375, 0.125, 0.625, 0.1875, 0.5625, 0.1875, 0.5625, 0.25, 0.625, 0.0625, 0.5625, 0.0625, 0.5625, 0.125, 0.75, 0.0625, 0.6875, 0.0625, 0.6875, 0.125, 0.625, 0.4375, 0.5625, 0.4375, 0.5625, 0.5, 0.625, 0.3125, 0.5625, 0.3125, 0.5625, 0.375, 0.75, 0.3125, 0.6875, 0.3125, 0.6875, 0.375, 0.875, 0.4375, 0.8125, 0.4375, 0.8125, 0.5, 0.875, 0.3125, 0.8125, 0.3125, 0.8125, 0.375, 1.0, 0.3125, 0.9375, 0.3125, 0.9375, 0.375, 0.375, 0.4375, 0.3125, 0.4375, 0.3125, 0.5, 0.375, 0.3125, 0.3125, 0.3125, 0.3125, 0.375, 0.5, 0.3125, 0.4375, 0.3125, 0.4375, 0.375, 0.375, 0.9375, 0.3125, 0.9375, 0.3125, 1.0, 0.375, 0.8125, 0.3125, 0.8125, 0.3125, 0.875, 0.5, 0.8125, 0.4375, 0.8125, 0.4375, 0.875, 0.875, 0.9375, 0.8125, 0.9375, 0.8125, 1.0, 0.875, 0.8125, 0.8125, 0.8125, 0.8125, 0.875, 1.0, 0.8125, 0.9375, 0.8125, 0.9375, 0.875, 0.9375, 0.8125, 0.875, 0.8125, 0.875, 0.875, 0.9375, 0.75, 0.875, 0.75, 0.875, 0.8125, 1.0, 0.75, 0.9375, 0.75, 0.9375, 0.8125, 0.8125, 0.8125, 0.75, 0.8125, 0.75, 0.875, 0.8125, 0.75, 0.75, 0.75, 0.75, 0.8125, 0.875, 0.75, 0.8125, 0.75, 0.8125, 0.8125, 0.8125, 0.9375, 0.75, 0.9375, 0.75, 1.0, 0.8125, 0.875, 0.75, 0.875, 0.75, 0.9375, 0.875, 0.875, 0.8125, 0.875, 0.8125, 0.9375, 0.4375, 0.8125, 0.375, 0.8125, 0.375, 0.875, 0.4375, 0.75, 0.375, 0.75, 0.375, 0.8125, 0.5, 0.75, 0.4375, 0.75, 0.4375, 0.8125, 0.3125, 0.8125, 0.25, 0.8125, 0.25, 0.875, 0.3125, 0.75, 0.25, 0.75, 0.25, 0.8125, 0.375, 0.75, 0.3125, 0.75, 0.3125, 0.8125, 0.3125, 0.9375, 0.25, 0.9375, 0.25, 1.0, 0.3125, 0.875, 0.25, 0.875, 0.25, 0.9375, 0.375, 0.875, 0.3125, 0.875, 0.3125, 0.9375, 0.4375, 0.3125, 0.375, 0.3125, 0.375, 0.375, 0.4375, 0.25, 0.375, 0.25, 0.375, 0.3125, 0.5, 0.25, 0.4375, 0.25, 0.4375, 0.3125, 0.3125, 0.3125, 0.25, 0.3125, 0.25, 0.375, 0.3125, 0.25, 0.25, 0.25, 0.25, 0.3125, 0.375, 0.25, 0.3125, 0.25, 0.3125, 0.3125, 0.3125, 0.4375, 0.25, 0.4375, 0.25, 0.5, 0.3125, 0.375, 0.25, 0.375, 0.25, 0.4375, 0.375, 0.375, 0.3125, 0.375, 0.3125, 0.4375, 0.9375, 0.3125, 0.875, 0.3125, 0.875, 0.375, 0.9375, 0.25, 0.875, 0.25, 0.875, 0.3125, 1.0, 0.25, 0.9375, 0.25, 0.9375, 0.3125, 0.8125, 0.3125, 0.75, 0.3125, 0.75, 0.375, 0.8125, 0.25, 0.75, 0.25, 0.75, 0.3125, 0.875, 0.25, 0.8125, 0.25, 0.8125, 0.3125, 0.8125, 0.4375, 0.75, 0.4375, 0.75, 0.5, 0.8125, 0.375, 0.75, 0.375, 0.75, 0.4375, 0.875, 0.375, 0.8125, 0.375, 0.8125, 0.4375, 0.6875, 0.3125, 0.625, 0.3125, 0.625, 0.375, 0.6875, 0.25, 0.625, 0.25, 0.625, 0.3125, 0.75, 0.25, 0.6875, 0.25, 0.6875, 0.3125, 0.5625, 0.3125, 0.5, 0.3125, 0.5, 0.375, 0.5625, 0.25, 0.5, 0.25, 0.5, 0.3125, 0.625, 0.25, 0.5625, 0.25, 0.5625, 0.3125, 0.5625, 0.4375, 0.5, 0.4375, 0.5, 0.5, 0.5625, 0.375, 0.5, 0.375, 0.5, 0.4375, 0.625, 0.375, 0.5625, 0.375, 0.5625, 0.4375, 0.6875, 0.0625, 0.625, 0.0625, 0.625, 0.125, 0.6875, 0.0, 0.625, 0.0, 0.625, 0.0625, 0.75, 0.0, 0.6875, 0.0, 0.6875, 0.0625, 0.5625, 0.0625, 0.5, 0.0625, 0.5, 0.125, 0.5625, 0.0, 0.5, 0.0, 0.5, 0.0625, 0.625, 0.0, 0.5625, 0.0, 0.5625, 0.0625, 0.5625, 0.1875, 0.5, 0.1875, 0.5, 0.25, 0.5625, 0.125, 0.5, 0.125, 0.5, 0.1875, 0.625, 0.125, 0.5625, 0.125, 0.5625, 0.1875, 0.9375, 0.0625, 0.875, 0.0625, 0.875, 0.125, 0.9375, 0.0, 0.875, 0.0, 0.875, 0.0625, 1.0, 0.0, 0.9375, 0.0, 0.9375, 0.0625, 0.8125, 0.0625, 0.75, 0.0625, 0.75, 0.125, 0.8125, 0.0, 0.75, 0.0, 0.75, 0.0625, 0.875, 0.0, 0.8125, 0.0, 0.8125, 0.0625, 0.8125, 0.1875, 0.75, 0.1875, 0.75, 0.25, 0.8125, 0.125, 0.75, 0.125, 0.75, 0.1875, 0.875, 0.125, 0.8125, 0.125, 0.8125, 0.1875, 0.1875, 0.3125, 0.125, 0.3125, 0.125, 0.375, 0.1875, 0.25, 0.125, 0.25, 0.125, 0.3125, 0.25, 0.25, 0.1875, 0.25, 0.1875, 0.3125, 0.0625, 0.3125, 0.0, 0.3125, 0.0, 0.375, 0.0625, 0.25, 0.0, 0.25, 0.0, 0.3125, 0.125, 0.25, 0.0625, 0.25, 0.0625, 0.3125, 0.0625, 0.4375, 0.0, 0.4375, 0.0, 0.5, 0.0625, 0.375, 0.0, 0.375, 0.0, 0.4375, 0.125, 0.375, 0.0625, 0.375, 0.0625, 0.4375, 0.1875, 0.0625, 0.125, 0.0625, 0.125, 0.125, 0.1875, 0.0, 0.125, 0.0, 0.125, 0.0625, 0.25, 0.0, 0.1875, 0.0, 0.1875, 0.0625, 0.0625, 0.0625, 0.0, 0.0625, 0.0, 0.125, 0.0625, 0.0, 0.0, 0.0, 0.0, 0.0625, 0.125, 0.0, 0.0625, 0.0, 0.0625, 0.0625, 0.0625, 0.1875, 0.0, 0.1875, 0.0, 0.25, 0.0625, 0.125, 0.0, 0.125, 0.0, 0.1875, 0.125, 0.125, 0.0625, 0.125, 0.0625, 0.1875, 0.4375, 0.0625, 0.375, 0.0625, 0.375, 0.125, 0.4375, 0.0, 0.375, 0.0, 0.375, 0.0625, 0.5, 0.0, 0.4375, 0.0, 0.4375, 0.0625, 0.3125, 0.0625, 0.25, 0.0625, 0.25, 0.125, 0.3125, 0.0, 0.25, 0.0, 0.25, 0.0625, 0.375, 0.0, 0.3125, 0.0, 0.3125, 0.0625, 0.3125, 0.1875, 0.25, 0.1875, 0.25, 0.25, 0.3125, 0.125, 0.25, 0.125, 0.25, 0.1875, 0.375, 0.125, 0.3125, 0.125, 0.3125, 0.1875, 0.1875, 0.8125, 0.125, 0.8125, 0.125, 0.875, 0.1875, 0.75, 0.125, 0.75, 0.125, 0.8125, 0.25, 0.75, 0.1875, 0.75, 0.1875, 0.8125, 0.0625, 0.8125, 0.0, 0.8125, 0.0, 0.875, 0.0625, 0.75, 0.0, 0.75, 0.0, 0.8125, 0.125, 0.75, 0.0625, 0.75, 0.0625, 0.8125, 0.0625, 0.875, 0.0, 0.875, 0.0, 0.9375, 0.125, 0.875, 0.0625, 0.875, 0.0625, 0.9375, 0.1875, 0.5625, 0.125, 0.5625, 0.125, 0.625, 0.1875, 0.5, 0.125, 0.5, 0.125, 0.5625, 0.25, 0.5, 0.1875, 0.5, 0.1875, 0.5625, 0.0625, 0.5625, 0.0, 0.5625, 0.0, 0.625, 0.0625, 0.5, 0.0, 0.5, 0.0, 0.5625, 0.125, 0.5, 0.0625, 0.5, 0.0625, 0.5625, 0.0625, 0.6875, 0.0, 0.6875, 0.0, 0.75, 0.0625, 0.625, 0.0, 0.625, 0.0, 0.6875, 0.125, 0.625, 0.0625, 0.625, 0.0625, 0.6875, 0.4375, 0.5625, 0.375, 0.5625, 0.375, 0.625, 0.4375, 0.5, 0.375, 0.5, 0.375, 0.5625, 0.5, 0.5, 0.4375, 0.5, 0.4375, 0.5625, 0.3125, 0.5625, 0.25, 0.5625, 0.25, 0.625, 0.3125, 0.5, 0.25, 0.5, 0.25, 0.5625, 0.375, 0.5, 0.3125, 0.5, 0.3125, 0.5625, 0.3125, 0.6875, 0.25, 0.6875, 0.25, 0.75, 0.3125, 0.625, 0.25, 0.625, 0.25, 0.6875, 0.375, 0.625, 0.3125, 0.625, 0.3125, 0.6875, 0.6875, 0.8125, 0.625, 0.8125, 0.625, 0.875, 0.6875, 0.75, 0.625, 0.75, 0.625, 0.8125, 0.75, 0.75, 0.6875, 0.75, 0.6875, 0.8125, 0.5625, 0.8125, 0.5, 0.8125, 0.5, 0.875, 0.5625, 0.75, 0.5, 0.75, 0.5, 0.8125, 0.625, 0.75, 0.5625, 0.75, 0.5625, 0.8125, 0.5625, 0.9375, 0.5, 0.9375, 0.5, 1.0, 0.5625, 0.875, 0.5, 0.875, 0.5, 0.9375, 0.625, 0.875, 0.5625, 0.875, 0.5625, 0.9375, 0.6875, 0.5625, 0.625, 0.5625, 0.625, 0.625, 0.6875, 0.5, 0.625, 0.5, 0.625, 0.5625, 0.75, 0.5, 0.6875, 0.5, 0.6875, 0.5625, 0.5625, 0.5625, 0.5, 0.5625, 0.5, 0.625, 0.5625, 0.5, 0.5, 0.5, 0.5, 0.5625, 0.625, 0.5, 0.5625, 0.5, 0.5625, 0.5625, 0.5625, 0.6875, 0.5, 0.6875, 0.5, 0.75, 0.5625, 0.625, 0.5, 0.625, 0.5, 0.6875, 0.625, 0.625, 0.5625, 0.625, 0.5625, 0.6875, 0.9375, 0.5625, 0.875, 0.5625, 0.875, 0.625, 0.9375, 0.5, 0.875, 0.5, 0.875, 0.5625, 1.0, 0.5, 0.9375, 0.5, 0.9375, 0.5625, 0.8125, 0.5625, 0.75, 0.5625, 0.75, 0.625, 0.8125, 0.5, 0.75, 0.5, 0.75, 0.5625, 0.875, 0.5, 0.8125, 0.5, 0.8125, 0.5625, 0.8125, 0.6875, 0.75, 0.6875, 0.75, 0.75, 0.8125, 0.625, 0.75, 0.625, 0.75, 0.6875, 0.875, 0.625, 0.8125, 0.625, 0.8125, 0.6875, 0.9375, 0.6875, 0.875, 0.6875, 0.875, 0.75, 0.9375, 0.625, 0.875, 0.625, 0.875, 0.6875, 1.0, 0.625, 0.9375, 0.625, 0.9375, 0.6875, 0.6875, 0.6875, 0.625, 0.6875, 0.625, 0.75, 0.6875, 0.625, 0.625, 0.625, 0.625, 0.6875, 0.75, 0.625, 0.6875, 0.625, 0.6875, 0.6875, 0.6875, 0.9375, 0.625, 0.9375, 0.625, 1.0, 0.6875, 0.875, 0.625, 0.875, 0.625, 0.9375, 0.75, 0.875, 0.6875, 0.875, 0.6875, 0.9375, 0.4375, 0.6875, 0.375, 0.6875, 0.375, 0.75, 0.4375, 0.625, 0.375, 0.625, 0.375, 0.6875, 0.5, 0.625, 0.4375, 0.625, 0.4375, 0.6875, 0.1875, 0.6875, 0.125, 0.6875, 0.125, 0.75, 0.1875, 0.625, 0.125, 0.625, 0.125, 0.6875, 0.25, 0.625, 0.1875, 0.625, 0.1875, 0.6875, 0.1875, 0.9375, 0.125, 0.9375, 0.125, 1.0, 0.1875, 0.875, 0.125, 0.875, 0.125, 0.9375, 0.25, 0.875, 0.1875, 0.875, 0.1875, 0.9375, 0.4375, 0.1875, 0.375, 0.1875, 0.375, 0.25, 0.4375, 0.125, 0.375, 0.125, 0.375, 0.1875, 0.5, 0.125, 0.4375, 0.125, 0.4375, 0.1875, 0.1875, 0.1875, 0.125, 0.1875, 0.125, 0.25, 0.1875, 0.125, 0.125, 0.125, 0.125, 0.1875, 0.25, 0.125, 0.1875, 0.125, 0.1875, 0.1875, 0.1875, 0.4375, 0.125, 0.4375, 0.125, 0.5, 0.1875, 0.375, 0.125, 0.375, 0.125, 0.4375, 0.25, 0.375, 0.1875, 0.375, 0.1875, 0.4375, 0.9375, 0.1875, 0.875, 0.1875, 0.875, 0.25, 0.9375, 0.125, 0.875, 0.125, 0.875, 0.1875, 1.0, 0.125, 0.9375, 0.125, 0.9375, 0.1875, 0.6875, 0.1875, 0.625, 0.1875, 0.625, 0.25, 0.6875, 0.125, 0.625, 0.125, 0.625, 0.1875, 0.75, 0.125, 0.6875, 0.125, 0.6875, 0.1875, 0.6875, 0.4375, 0.625, 0.4375, 0.625, 0.5, 0.6875, 0.375, 0.625, 0.375, 0.625, 0.4375, 0.75, 0.375, 0.6875, 0.375, 0.6875, 0.4375, 0.9375, 0.4375, 0.875, 0.4375, 0.875, 0.5, 0.9375, 0.375, 0.875, 0.375, 0.875, 0.4375, 1.0, 0.375, 0.9375, 0.375, 0.9375, 0.4375, 0.4375, 0.4375, 0.375, 0.4375, 0.375, 0.5, 0.4375, 0.375, 0.375, 0.375, 0.375, 0.4375, 0.5, 0.375, 0.4375, 0.375, 0.4375, 0.4375, 0.4375, 0.9375, 0.375, 0.9375, 0.375, 1.0, 0.4375, 0.875, 0.375, 0.875, 0.375, 0.9375, 0.5, 0.875, 0.4375, 0.875, 0.4375, 0.9375, 0.9375, 0.9375, 0.875, 0.9375, 0.875, 1.0, 0.9375, 0.875, 0.875, 0.875, 0.875, 0.9375, 1.0, 0.875, 0.9375, 0.875, 0.9375, 0.9375, 1.0, 0.9375, 0.9375, 1.0, 1.0, 1.0, 0.5, 0.9375, 0.4375, 1.0, 0.5, 1.0, 0.5, 0.4375, 0.4375, 0.5, 0.5, 0.5, 1.0, 0.4375, 0.9375, 0.5, 1.0, 0.5, 0.75, 0.4375, 0.6875, 0.5, 0.75, 0.5, 0.75, 0.1875, 0.6875, 0.25, 0.75, 0.25, 1.0, 0.1875, 0.9375, 0.25, 1.0, 0.25, 0.25, 0.4375, 0.1875, 0.5, 0.25, 0.5, 0.25, 0.1875, 0.1875, 0.25, 0.25, 0.25, 0.5, 0.1875, 0.4375, 0.25, 0.5, 0.25, 0.25, 0.9375, 0.1875, 1.0, 0.25, 1.0, 0.25, 0.6875, 0.1875, 0.75, 0.25, 0.75, 0.5, 0.6875, 0.4375, 0.75, 0.5, 0.75, 0.75, 0.9375, 0.6875, 1.0, 0.75, 1.0, 0.75, 0.6875, 0.6875, 0.75, 0.75, 0.75, 1.0, 0.6875, 0.9375, 0.75, 1.0, 0.75, 0.875, 0.6875, 0.8125, 0.75, 0.875, 0.75, 0.875, 0.5625, 0.8125, 0.625, 0.875, 0.625, 1.0, 0.5625, 0.9375, 0.625, 1.0, 0.625, 0.625, 0.6875, 0.5625, 0.75, 0.625, 0.75, 0.625, 0.5625, 0.5625, 0.625, 0.625, 0.625, 0.75, 0.5625, 0.6875, 0.625, 0.75, 0.625, 0.625, 0.9375, 0.5625, 1.0, 0.625, 1.0, 0.625, 0.8125, 0.5625, 0.875, 0.625, 0.875, 0.75, 0.8125, 0.6875, 0.875, 0.75, 0.875, 0.375, 0.6875, 0.3125, 0.75, 0.375, 0.75, 0.375, 0.5625, 0.3125, 0.625, 0.375, 0.625, 0.5, 0.5625, 0.4375, 0.625, 0.5, 0.625, 0.125, 0.6875, 0.0625, 0.75, 0.125, 0.75, 0.125, 0.5625, 0.0625, 0.625, 0.125, 0.625, 0.25, 0.5625, 0.1875, 0.625, 0.25, 0.625, 0.125, 0.9375, 0.0625, 1.0, 0.125, 1.0, 0.125, 0.8125, 0.0625, 0.875, 0.125, 0.875, 0.25, 0.8125, 0.1875, 0.875, 0.25, 0.875, 0.375, 0.1875, 0.3125, 0.25, 0.375, 0.25, 0.375, 0.0625, 0.3125, 0.125, 0.375, 0.125, 0.5, 0.0625, 0.4375, 0.125, 0.5, 0.125, 0.125, 0.1875, 0.0625, 0.25, 0.125, 0.25, 0.125, 0.0625, 0.0625, 0.125, 0.125, 0.125, 0.25, 0.0625, 0.1875, 0.125, 0.25, 0.125, 0.125, 0.4375, 0.0625, 0.5, 0.125, 0.5, 0.125, 0.3125, 0.0625, 0.375, 0.125, 0.375, 0.25, 0.3125, 0.1875, 0.375, 0.25, 0.375, 0.875, 0.1875, 0.8125, 0.25, 0.875, 0.25, 0.875, 0.0625, 0.8125, 0.125, 0.875, 0.125, 1.0, 0.0625, 0.9375, 0.125, 1.0, 0.125, 0.625, 0.1875, 0.5625, 0.25, 0.625, 0.25, 0.625, 0.0625, 0.5625, 0.125, 0.625, 0.125, 0.75, 0.0625, 0.6875, 0.125, 0.75, 0.125, 0.625, 0.4375, 0.5625, 0.5, 0.625, 0.5, 0.625, 0.3125, 0.5625, 0.375, 0.625, 0.375, 0.75, 0.3125, 0.6875, 0.375, 0.75, 0.375, 0.875, 0.4375, 0.8125, 0.5, 0.875, 0.5, 0.875, 0.3125, 0.8125, 0.375, 0.875, 0.375, 1.0, 0.3125, 0.9375, 0.375, 1.0, 0.375, 0.375, 0.4375, 0.3125, 0.5, 0.375, 0.5, 0.375, 0.3125, 0.3125, 0.375, 0.375, 0.375, 0.5, 0.3125, 0.4375, 0.375, 0.5, 0.375, 0.375, 0.9375, 0.3125, 1.0, 0.375, 1.0, 0.375, 0.8125, 0.3125, 0.875, 0.375, 0.875, 0.5, 0.8125, 0.4375, 0.875, 0.5, 0.875, 0.875, 0.9375, 0.8125, 1.0, 0.875, 1.0, 0.875, 0.8125, 0.8125, 0.875, 0.875, 0.875, 1.0, 0.8125, 0.9375, 0.875, 1.0, 0.875, 0.9375, 0.8125, 0.875, 0.875, 0.9375, 0.875, 0.9375, 0.75, 0.875, 0.8125, 0.9375, 0.8125, 1.0, 0.75, 0.9375, 0.8125, 1.0, 0.8125, 0.8125, 0.8125, 0.75, 0.875, 0.8125, 0.875, 0.8125, 0.75, 0.75, 0.8125, 0.8125, 0.8125, 0.875, 0.75, 0.8125, 0.8125, 0.875, 0.8125, 0.8125, 0.9375, 0.75, 1.0, 0.8125, 1.0, 0.8125, 0.875, 0.75, 0.9375, 0.8125, 0.9375, 0.875, 0.875, 0.8125, 0.9375, 0.875, 0.9375, 0.4375, 0.8125, 0.375, 0.875, 0.4375, 0.875, 0.4375, 0.75, 0.375, 0.8125, 0.4375, 0.8125, 0.5, 0.75, 0.4375, 0.8125, 0.5, 0.8125, 0.3125, 0.8125, 0.25, 0.875, 0.3125, 0.875, 0.3125, 0.75, 0.25, 0.8125, 0.3125, 0.8125, 0.375, 0.75, 0.3125, 0.8125, 0.375, 0.8125, 0.3125, 0.9375, 0.25, 1.0, 0.3125, 1.0, 0.3125, 0.875, 0.25, 0.9375, 0.3125, 0.9375, 0.375, 0.875, 0.3125, 0.9375, 0.375, 0.9375, 0.4375, 0.3125, 0.375, 0.375, 0.4375, 0.375, 0.4375, 0.25, 0.375, 0.3125, 0.4375, 0.3125, 0.5, 0.25, 0.4375, 0.3125, 0.5, 0.3125, 0.3125, 0.3125, 0.25, 0.375, 0.3125, 0.375, 0.3125, 0.25, 0.25, 0.3125, 0.3125, 0.3125, 0.375, 0.25, 0.3125, 0.3125, 0.375, 0.3125, 0.3125, 0.4375, 0.25, 0.5, 0.3125, 0.5, 0.3125, 0.375, 0.25, 0.4375, 0.3125, 0.4375, 0.375, 0.375, 0.3125, 0.4375, 0.375, 0.4375, 0.9375, 0.3125, 0.875, 0.375, 0.9375, 0.375, 0.9375, 0.25, 0.875, 0.3125, 0.9375, 0.3125, 1.0, 0.25, 0.9375, 0.3125, 1.0, 0.3125, 0.8125, 0.3125, 0.75, 0.375, 0.8125, 0.375, 0.8125, 0.25, 0.75, 0.3125, 0.8125, 0.3125, 0.875, 0.25, 0.8125, 0.3125, 0.875, 0.3125, 0.8125, 0.4375, 0.75, 0.5, 0.8125, 0.5, 0.8125, 0.375, 0.75, 0.4375, 0.8125, 0.4375, 0.875, 0.375, 0.8125, 0.4375, 0.875, 0.4375, 0.6875, 0.3125, 0.625, 0.375, 0.6875, 0.375, 0.6875, 0.25, 0.625, 0.3125, 0.6875, 0.3125, 0.75, 0.25, 0.6875, 0.3125, 0.75, 0.3125, 0.5625, 0.3125, 0.5, 0.375, 0.5625, 0.375, 0.5625, 0.25, 0.5, 0.3125, 0.5625, 0.3125, 0.625, 0.25, 0.5625, 0.3125, 0.625, 0.3125, 0.5625, 0.4375, 0.5, 0.5, 0.5625, 0.5, 0.5625, 0.375, 0.5, 0.4375, 0.5625, 0.4375, 0.625, 0.375, 0.5625, 0.4375, 0.625, 0.4375, 0.6875, 0.0625, 0.625, 0.125, 0.6875, 0.125, 0.6875, 0.0, 0.625, 0.0625, 0.6875, 0.0625, 0.75, 0.0, 0.6875, 0.0625, 0.75, 0.0625, 0.5625, 0.0625, 0.5, 0.125, 0.5625, 0.125, 0.5625, 0.0, 0.5, 0.0625, 0.5625, 0.0625, 0.625, 0.0, 0.5625, 0.0625, 0.625, 0.0625, 0.5625, 0.1875, 0.5, 0.25, 0.5625, 0.25, 0.5625, 0.125, 0.5, 0.1875, 0.5625, 0.1875, 0.625, 0.125, 0.5625, 0.1875, 0.625, 0.1875, 0.9375, 0.0625, 0.875, 0.125, 0.9375, 0.125, 0.9375, 0.0, 0.875, 0.0625, 0.9375, 0.0625, 1.0, 0.0, 0.9375, 0.0625, 1.0, 0.0625, 0.8125, 0.0625, 0.75, 0.125, 0.8125, 0.125, 0.8125, 0.0, 0.75, 0.0625, 0.8125, 0.0625, 0.875, 0.0, 0.8125, 0.0625, 0.875, 0.0625, 0.8125, 0.1875, 0.75, 0.25, 0.8125, 0.25, 0.8125, 0.125, 0.75, 0.1875, 0.8125, 0.1875, 0.875, 0.125, 0.8125, 0.1875, 0.875, 0.1875, 0.1875, 0.3125, 0.125, 0.375, 0.1875, 0.375, 0.1875, 0.25, 0.125, 0.3125, 0.1875, 0.3125, 0.25, 0.25, 0.1875, 0.3125, 0.25, 0.3125, 0.0625, 0.3125, 0.0, 0.375, 0.0625, 0.375, 0.0625, 0.25, 0.0, 0.3125, 0.0625, 0.3125, 0.125, 0.25, 0.0625, 0.3125, 0.125, 0.3125, 0.0625, 0.4375, 0.0, 0.5, 0.0625, 0.5, 0.0625, 0.375, 0.0, 0.4375, 0.0625, 0.4375, 0.125, 0.375, 0.0625, 0.4375, 0.125, 0.4375, 0.1875, 0.0625, 0.125, 0.125, 0.1875, 0.125, 0.1875, 0.0, 0.125, 0.0625, 0.1875, 0.0625, 0.25, 0.0, 0.1875, 0.0625, 0.25, 0.0625, 0.0625, 0.0625, 0.0, 0.125, 0.0625, 0.125, 0.0625, 0.0, 0.0, 0.0625, 0.0625, 0.0625, 0.125, 0.0, 0.0625, 0.0625, 0.125, 0.0625, 0.0625, 0.1875, 0.0, 0.25, 0.0625, 0.25, 0.0625, 0.125, 0.0, 0.1875, 0.0625, 0.1875, 0.125, 0.125, 0.0625, 0.1875, 0.125, 0.1875, 0.4375, 0.0625, 0.375, 0.125, 0.4375, 0.125, 0.4375, 0.0, 0.375, 0.0625, 0.4375, 0.0625, 0.5, 0.0, 0.4375, 0.0625, 0.5, 0.0625, 0.3125, 0.0625, 0.25, 0.125, 0.3125, 0.125, 0.3125, 0.0, 0.25, 0.0625, 0.3125, 0.0625, 0.375, 0.0, 0.3125, 0.0625, 0.375, 0.0625, 0.3125, 0.1875, 0.25, 0.25, 0.3125, 0.25, 0.3125, 0.125, 0.25, 0.1875, 0.3125, 0.1875, 0.375, 0.125, 0.3125, 0.1875, 0.375, 0.1875, 0.1875, 0.8125, 0.125, 0.875, 0.1875, 0.875, 0.1875, 0.75, 0.125, 0.8125, 0.1875, 0.8125, 0.25, 0.75, 0.1875, 0.8125, 0.25, 0.8125, 0.0625, 0.8125, 0.0, 0.875, 0.0625, 0.875, 0.0625, 0.75, 0.0, 0.8125, 0.0625, 0.8125, 0.125, 0.75, 0.0625, 0.8125, 0.125, 0.8125, 0.0, 1.0, 0.0, 0.9634, 0.0, 0.9375, 0.0, 0.9375, 0.0, 1.0, 0.0625, 0.875, 0.0, 0.9375, 0.0625, 0.9375, 0.125, 0.875, 0.0625, 0.9375, 0.125, 0.9375, 0.1875, 0.5625, 0.125, 0.625, 0.1875, 0.625, 0.1875, 0.5, 0.125, 0.5625, 0.1875, 0.5625, 0.25, 0.5, 0.1875, 0.5625, 0.25, 0.5625, 0.0625, 0.5625, 0.0, 0.625, 0.0625, 0.625, 0.0625, 0.5, 0.0, 0.5625, 0.0625, 0.5625, 0.125, 0.5, 0.0625, 0.5625, 0.125, 0.5625, 0.0625, 0.6875, 0.0, 0.75, 0.0625, 0.75, 0.0625, 0.625, 0.0, 0.6875, 0.0625, 0.6875, 0.125, 0.625, 0.0625, 0.6875, 0.125, 0.6875, 0.4375, 0.5625, 0.375, 0.625, 0.4375, 0.625, 0.4375, 0.5, 0.375, 0.5625, 0.4375, 0.5625, 0.5, 0.5, 0.4375, 0.5625, 0.5, 0.5625, 0.3125, 0.5625, 0.25, 0.625, 0.3125, 0.625, 0.3125, 0.5, 0.25, 0.5625, 0.3125, 0.5625, 0.375, 0.5, 0.3125, 0.5625, 0.375, 0.5625, 0.3125, 0.6875, 0.25, 0.75, 0.3125, 0.75, 0.3125, 0.625, 0.25, 0.6875, 0.3125, 0.6875, 0.375, 0.625, 0.3125, 0.6875, 0.375, 0.6875, 0.6875, 0.8125, 0.625, 0.875, 0.6875, 0.875, 0.6875, 0.75, 0.625, 0.8125, 0.6875, 0.8125, 0.75, 0.75, 0.6875, 0.8125, 0.75, 0.8125, 0.5625, 0.8125, 0.5, 0.875, 0.5625, 0.875, 0.5625, 0.75, 0.5, 0.8125, 0.5625, 0.8125, 0.625, 0.75, 0.5625, 0.8125, 0.625, 0.8125, 0.5625, 0.9375, 0.5, 1.0, 0.5625, 1.0, 0.5625, 0.875, 0.5, 0.9375, 0.5625, 0.9375, 0.625, 0.875, 0.5625, 0.9375, 0.625, 0.9375, 0.6875, 0.5625, 0.625, 0.625, 0.6875, 0.625, 0.6875, 0.5, 0.625, 0.5625, 0.6875, 0.5625, 0.75, 0.5, 0.6875, 0.5625, 0.75, 0.5625, 0.5625, 0.5625, 0.5, 0.625, 0.5625, 0.625, 0.5625, 0.5, 0.5, 0.5625, 0.5625, 0.5625, 0.625, 0.5, 0.5625, 0.5625, 0.625, 0.5625, 0.5625, 0.6875, 0.5, 0.75, 0.5625, 0.75, 0.5625, 0.625, 0.5, 0.6875, 0.5625, 0.6875, 0.625, 0.625, 0.5625, 0.6875, 0.625, 0.6875, 0.9375, 0.5625, 0.875, 0.625, 0.9375, 0.625, 0.9375, 0.5, 0.875, 0.5625, 0.9375, 0.5625, 1.0, 0.5, 0.9375, 0.5625, 1.0, 0.5625, 0.8125, 0.5625, 0.75, 0.625, 0.8125, 0.625, 0.8125, 0.5, 0.75, 0.5625, 0.8125, 0.5625, 0.875, 0.5, 0.8125, 0.5625, 0.875, 0.5625, 0.8125, 0.6875, 0.75, 0.75, 0.8125, 0.75, 0.8125, 0.625, 0.75, 0.6875, 0.8125, 0.6875, 0.875, 0.625, 0.8125, 0.6875, 0.875, 0.6875, 0.9375, 0.6875, 0.875, 0.75, 0.9375, 0.75, 0.9375, 0.625, 0.875, 0.6875, 0.9375, 0.6875, 1.0, 0.625, 0.9375, 0.6875, 1.0, 0.6875, 0.6875, 0.6875, 0.625, 0.75, 0.6875, 0.75, 0.6875, 0.625, 0.625, 0.6875, 0.6875, 0.6875, 0.75, 0.625, 0.6875, 0.6875, 0.75, 0.6875, 0.6875, 0.9375, 0.625, 1.0, 0.6875, 1.0, 0.6875, 0.875, 0.625, 0.9375, 0.6875, 0.9375, 0.75, 0.875, 0.6875, 0.9375, 0.75, 0.9375, 0.4375, 0.6875, 0.375, 0.75, 0.4375, 0.75, 0.4375, 0.625, 0.375, 0.6875, 0.4375, 0.6875, 0.5, 0.625, 0.4375, 0.6875, 0.5, 0.6875, 0.1875, 0.6875, 0.125, 0.75, 0.1875, 0.75, 0.1875, 0.625, 0.125, 0.6875, 0.1875, 0.6875, 0.25, 0.625, 0.1875, 0.6875, 0.25, 0.6875, 0.1875, 0.9375, 0.125, 1.0, 0.1875, 1.0, 0.1875, 0.875, 0.125, 0.9375, 0.1875, 0.9375, 0.25, 0.875, 0.1875, 0.9375, 0.25, 0.9375, 0.4375, 0.1875, 0.375, 0.25, 0.4375, 0.25, 0.4375, 0.125, 0.375, 0.1875, 0.4375, 0.1875, 0.5, 0.125, 0.4375, 0.1875, 0.5, 0.1875, 0.1875, 0.1875, 0.125, 0.25, 0.1875, 0.25, 0.1875, 0.125, 0.125, 0.1875, 0.1875, 0.1875, 0.25, 0.125, 0.1875, 0.1875, 0.25, 0.1875, 0.1875, 0.4375, 0.125, 0.5, 0.1875, 0.5, 0.1875, 0.375, 0.125, 0.4375, 0.1875, 0.4375, 0.25, 0.375, 0.1875, 0.4375, 0.25, 0.4375, 0.9375, 0.1875, 0.875, 0.25, 0.9375, 0.25, 0.9375, 0.125, 0.875, 0.1875, 0.9375, 0.1875, 1.0, 0.125, 0.9375, 0.1875, 1.0, 0.1875, 0.6875, 0.1875, 0.625, 0.25, 0.6875, 0.25, 0.6875, 0.125, 0.625, 0.1875, 0.6875, 0.1875, 0.75, 0.125, 0.6875, 0.1875, 0.75, 0.1875, 0.6875, 0.4375, 0.625, 0.5, 0.6875, 0.5, 0.6875, 0.375, 0.625, 0.4375, 0.6875, 0.4375, 0.75, 0.375, 0.6875, 0.4375, 0.75, 0.4375, 0.9375, 0.4375, 0.875, 0.5, 0.9375, 0.5, 0.9375, 0.375, 0.875, 0.4375, 0.9375, 0.4375, 1.0, 0.375, 0.9375, 0.4375, 1.0, 0.4375, 0.4375, 0.4375, 0.375, 0.5, 0.4375, 0.5, 0.4375, 0.375, 0.375, 0.4375, 0.4375, 0.4375, 0.5, 0.375, 0.4375, 0.4375, 0.5, 0.4375, 0.4375, 0.9375, 0.375, 1.0, 0.4375, 1.0, 0.4375, 0.875, 0.375, 0.9375, 0.4375, 0.9375, 0.5, 0.875, 0.4375, 0.9375, 0.5, 0.9375, 0.9375, 0.9375, 0.875, 1.0, 0.9375, 1.0, 0.9375, 0.875, 0.875, 0.9375, 0.9375, 0.9375, 1.0, 0.875, 0.9375, 0.9375, 1.0, 0.9375, 1.0, 0.9375, 1.0, 1.0, 1.0, 1.0, 1.0, 0.9375, 1.0, 0.9375, 1.0, 1.0, 1.0, 1.0, 1.0, 0.9375, 1.0, 0.9375, 1.0, 1.0, 1.0, 1.0, 1.0, 0.9375, 1.0, 0.9375, 1.0, 1.0, 1.0, 1.0, 1.0, 0.9375, 0.375, 1.0, 0.3125, 1.0, 0.3125, 1.0, 0.375, 1.0, 0.375, 1.0, 0.3125, 1.0, 0.3125, 1.0, 0.375, 1.0, 0.375, 1.0, 0.3125, 1.0, 0.3125, 1.0, 0.375, 1.0, 0.375, 1.0, 0.3125, 1.0, 0.3125, 1.0, 0.375, 1.0, 0.75, 0.0, 0.8125, 0.0, 0.8125, 0.0, 0.75, 0.0, 0.75, 0.0, 0.8125, 0.0, 0.8125, 0.0, 0.75, 0.0, 0.75, 0.0, 0.8125, 0.0, 0.8125, 0.0, 0.75, 0.0, 0.75, 0.0, 0.8125, 0.0, 0.8125, 0.0, 0.75, 0.0, 1.0, 0.5625, 1.0, 0.625, 1.0, 0.625, 1.0, 0.5625, 1.0, 0.5625, 1.0, 0.625, 1.0, 0.625, 1.0, 0.5625, 1.0, 0.5625, 1.0, 0.625, 1.0, 0.625, 1.0, 0.5625, 1.0, 0.5625, 1.0, 0.625, 1.0, 0.625, 1.0, 0.5625, 0.9375, 0.0, 1.0, 0.0, 1.0, 0.0, 0.9375, 0.0, 0.9375, 0.0, 1.0, 0.0, 1.0, 0.0, 0.9375, 0.0, 0.9375, 0.0, 1.0, 0.0, 1.0, 0.0, 0.9375, 0.0, 0.9375, 0.0, 1.0, 0.0, 1.0, 0.0, 0.9375, 0.0, 1.0, 0.625, 1.0, 0.6875, 1.0, 0.6875, 1.0, 0.625, 1.0, 0.625, 1.0, 0.6875, 1.0, 0.6875, 1.0, 0.625, 1.0, 0.625, 1.0, 0.6875, 1.0, 0.6875, 1.0, 0.625, 1.0, 0.625, 1.0, 0.6875, 1.0, 0.6875, 1.0, 0.625, 0.0, 0.25, 0.0, 0.1875, 0.0, 0.1875, 0.0, 0.25, 0.0, 0.25, 0.0, 0.1875, 0.0, 0.1875, 0.0, 0.25, 0.0, 0.25, 0.0, 0.1875, 0.0, 0.1875, 0.0, 0.25, 0.0, 0.25, 0.0, 0.1875, 0.0, 0.1875, 0.0, 0.25, 0.5625, 0.0, 0.625, 0.0, 0.625, 0.0, 0.5625, 0.0, 0.5625, 0.0, 0.625, 0.0, 0.625, 0.0, 0.5625, 0.0, 0.5625, 0.0, 0.625, 0.0, 0.625, 0.0, 0.5625, 0.0, 0.5625, 0.0, 0.625, 0.0, 0.625, 0.0, 0.5625, 0.0, 0.0, 0.0625, 0.0, 0.0, 0.0, 0.0, 0.0, 0.0625, 0.0, 0.0625, 0.0, 0.0, 0.0, 0.0, 0.0, 0.0625, 0.0, 0.0625, 0.0, 0.0, 0.0, 0.0, 0.0, 0.0625, 0.0, 0.0625, 0.0, 0.0, 0.0, 0.0, 0.0, 0.0625, 0.625, 0.0, 0.6875, 0.0, 0.6875, 0.0, 0.625, 0.0, 0.625, 0.0, 0.6875, 0.0, 0.6875, 0.0, 0.625, 0.0, 0.625, 0.0, 0.6875, 0.0, 0.6875, 0.0, 0.625, 0.0, 0.625, 0.0, 0.6875, 0.0, 0.6875, 0.0, 0.625, 0.0, 0.0, 0.4375, 0.0, 0.375, 0.0, 0.375, 0.0, 0.4375, 0.0, 0.4375, 0.0, 0.375, 0.0, 0.375, 0.0, 0.4375, 0.0, 0.4375, 0.0, 0.375, 0.0, 0.375, 0.0, 0.4375, 0.0, 0.4375, 0.0, 0.375, 0.0, 0.375, 0.0, 0.4375, 0.0, 0.375, 0.0, 0.3125, 0.0, 0.3125, 0.0, 0.375, 0.0, 0.375, 0.0, 0.3125, 0.0, 0.3125, 0.0, 0.375, 0.0, 0.375, 0.0, 0.3125, 0.0, 0.3125, 0.0, 0.375, 0.0, 0.375, 0.0, 0.3125, 0.0, 0.3125, 0.0, 0.375, 0.6875, 1.0, 0.625, 1.0, 0.625, 1.0, 0.6875, 1.0, 0.6875, 1.0, 0.625, 1.0, 0.625, 1.0, 0.6875, 1.0, 0.6875, 1.0, 0.625, 1.0, 0.625, 1.0, 0.6875, 1.0, 0.6875, 1.0, 0.625, 1.0, 0.625, 1.0, 0.6875, 1.0, 0.625, 1.0, 0.5625, 1.0, 0.5625, 1.0, 0.625, 1.0, 0.625, 1.0, 0.5625, 1.0, 0.5625, 1.0, 0.625, 1.0, 0.625, 1.0, 0.5625, 1.0, 0.5625, 1.0, 0.625, 1.0, 0.625, 1.0, 0.5625, 1.0, 0.5625, 1.0, 0.625, 1.0, 1.0, 0.3125, 1.0, 0.375, 1.0, 0.375, 1.0, 0.3125, 1.0, 0.3125, 1.0, 0.375, 1.0, 0.375, 1.0, 0.3125, 1.0, 0.3125, 1.0, 0.375, 1.0, 0.375, 1.0, 0.3125, 1.0, 0.3125, 1.0, 0.375, 1.0, 0.375, 1.0, 0.3125, 1.0, 1.0, 0.9375, 1.0, 0.9375, 1.0, 1.0, 1.0, 1.0, 1.0, 0.9375, 1.0, 0.9375, 1.0, 1.0, 1.0, 1.0, 1.0, 0.9375, 1.0, 0.9375, 1.0, 1.0, 1.0, 1.0, 1.0, 0.9375, 1.0, 0.9375, 1.0, 1.0, 1.0, 1.0, 0.375, 1.0, 0.4375, 1.0, 0.4375, 1.0, 0.375, 1.0, 0.375, 1.0, 0.4375, 1.0, 0.4375, 1.0, 0.375, 1.0, 0.375, 1.0, 0.4375, 1.0, 0.4375, 1.0, 0.375, 1.0, 0.375, 1.0, 0.4375, 1.0, 0.4375, 1.0, 0.375, 0.8125, 1.0, 0.75, 1.0, 0.75, 1.0, 0.8125, 1.0, 0.8125, 1.0, 0.75, 1.0, 0.75, 1.0, 0.8125, 1.0, 0.8125, 1.0, 0.75, 1.0, 0.75, 1.0, 0.8125, 1.0, 0.8125, 1.0, 0.75, 1.0, 0.75, 1.0, 0.8125, 1.0, 0.3125, 0.0, 0.375, 0.0, 0.375, 0.0, 0.3125, 0.0, 0.3125, 0.0, 0.375, 0.0, 0.375, 0.0, 0.3125, 0.0, 0.3125, 0.0, 0.375, 0.0, 0.375, 0.0, 0.3125, 0.0, 0.3125, 0.0, 0.375, 0.0, 0.375, 0.0, 0.3125, 0.0, 1.0, 0.0, 1.0, 0.0625, 1.0, 0.0625, 1.0, 0.0, 1.0, 0.0, 1.0, 0.0625, 1.0, 0.0625, 1.0, 0.0, 1.0, 0.0, 1.0, 0.0625, 1.0, 0.0625, 1.0, 0.0, 1.0, 0.0, 1.0, 0.0625, 1.0, 0.0625, 1.0, 0.0, 0.375, 0.0, 0.4375, 0.0, 0.4375, 0.0, 0.375, 0.0, 0.375, 0.0, 0.4375, 0.0, 0.4375, 0.0, 0.375, 0.0, 0.375, 0.0, 0.4375, 0.0, 0.4375, 0.0, 0.375, 0.0, 0.375, 0.0, 0.4375, 0.0, 0.4375, 0.0, 0.375, 0.0, 1.0, 0.1875, 1.0, 0.25, 1.0, 0.25, 1.0, 0.1875, 1.0, 0.1875, 1.0, 0.25, 1.0, 0.25, 1.0, 0.1875, 1.0, 0.1875, 1.0, 0.25, 1.0, 0.25, 1.0, 0.1875, 1.0, 0.1875, 1.0, 0.25, 1.0, 0.25, 1.0, 0.1875, 0.0, 0.6875, 0.0, 0.625, 0.0, 0.625, 0.0, 0.6875, 0.0, 0.6875, 0.0, 0.625, 0.0, 0.625, 0.0, 0.6875, 0.0, 0.6875, 0.0, 0.625, 0.0, 0.625, 0.0, 0.6875, 0.0, 0.6875, 0.0, 0.625, 0.0, 0.625, 0.0, 0.6875, 0.0, 0.0, 0.0625, 0.0, 0.0625, 0.0, 0.0, 0.0, 0.0, 0.0, 0.0625, 0.0, 0.0625, 0.0, 0.0, 0.0, 0.0, 0.0, 0.0625, 0.0, 0.0625, 0.0, 0.0, 0.0, 0.0, 0.0, 0.0625, 0.0, 0.0625, 0.0, 0.0, 0.0, 0.1875, 0.0, 0.25, 0.0, 0.25, 0.0, 0.1875, 0.0, 0.1875, 0.0, 0.25, 0.0, 0.25, 0.0, 0.1875, 0.0, 0.1875, 0.0, 0.25, 0.0, 0.25, 0.0, 0.1875, 0.0, 0.1875, 0.0, 0.25, 0.0, 0.25, 0.0, 0.1875, 0.0, 0.0, 0.625, 0.0, 0.5625, 0.0, 0.5625, 0.0, 0.625, 0.0, 0.625, 0.0, 0.5625, 0.0, 0.5625, 0.0, 0.625, 0.0, 0.625, 0.0, 0.5625, 0.0, 0.5625, 0.0, 0.625, 0.0, 0.625, 0.0, 0.5625, 0.0, 0.5625, 0.0, 0.625, 0.1875, 1.0, 0.125, 1.0, 0.125, 1.0, 0.1875, 1.0, 0.1875, 1.0, 0.125, 1.0, 0.125, 1.0, 0.1875, 1.0, 0.1875, 1.0, 0.125, 1.0, 0.125, 1.0, 0.1875, 1.0, 0.1875, 1.0, 0.125, 1.0, 0.125, 1.0, 0.1875, 1.0, 0.0, 1.0, 0.0, 0.9375, 0.0, 0.9375, 0.0, 1.0, 0.0, 1.0, 0.0, 0.9375, 0.0, 0.9375, 0.0, 1.0, 0.0, 1.0, 0.0, 0.9375, 0.0, 0.9375, 0.0, 1.0, 0.0, 1.0, 0.0, 0.9375, 0.0, 0.9375, 0.0, 1.0, 0.0, 0.8125, 0.0, 0.75, 0.0, 0.75, 0.0, 0.8125, 0.0, 0.8125, 0.0, 0.75, 0.0, 0.75, 0.0, 0.8125, 0.0, 0.8125, 0.0, 0.75, 0.0, 0.75, 0.0, 0.8125, 0.0, 0.8125, 0.0, 0.75, 0.0, 0.75, 0.0, 0.8125, 0.125, 1.0, 0.0625, 1.0, 0.0625, 1.0, 0.125, 1.0, 0.125, 1.0, 0.0625, 1.0, 0.0625, 1.0, 0.125, 1.0, 0.125, 1.0, 0.0625, 1.0, 0.0625, 1.0, 0.125, 1.0, 0.125, 1.0, 0.0625, 1.0, 0.0625, 1.0, 0.125, 1.0, 1.0, 0.8125, 1.0, 0.875, 1.0, 0.875, 1.0, 0.8125, 1.0, 0.8125, 1.0, 0.875, 1.0, 0.875, 1.0, 0.8125, 1.0, 0.8125, 1.0, 0.875, 1.0, 0.875, 1.0, 0.8125, 1.0, 0.8125, 1.0, 0.875, 1.0, 0.875, 1.0, 0.8125, 0.5, 1.0, 0.4375, 1.0, 0.4375, 1.0, 0.5, 1.0, 0.5, 1.0, 0.4375, 1.0, 0.4375, 1.0, 0.5, 1.0, 0.5, 1.0, 0.4375, 1.0, 0.4375, 1.0, 0.5, 1.0, 0.5, 1.0, 0.4375, 1.0, 0.4375, 1.0, 0.5, 1.0, 0.3125, 1.0, 0.25, 1.0, 0.25, 1.0, 0.3125, 1.0, 0.3125, 1.0, 0.25, 1.0, 0.25, 1.0, 0.3125, 1.0, 0.3125, 1.0, 0.25, 1.0, 0.25, 1.0, 0.3125, 1.0, 0.3125, 1.0, 0.25, 1.0, 0.25, 1.0, 0.3125, 1.0, 1.0, 0.875, 1.0, 0.9375, 1.0, 0.9375, 1.0, 0.875, 1.0, 0.875, 1.0, 0.9375, 1.0, 0.9375, 1.0, 0.875, 1.0, 0.875, 1.0, 0.9375, 1.0, 0.9375, 1.0, 0.875, 1.0, 0.875, 1.0, 0.9375, 1.0, 0.9375, 1.0, 0.875, 0.8125, 0.0, 0.875, 0.0, 0.875, 0.0, 0.8125, 0.0, 0.8125, 0.0, 0.875, 0.0, 0.875, 0.0, 0.8125, 0.0, 0.8125, 0.0, 0.875, 0.0, 0.875, 0.0, 0.8125, 0.0, 0.8125, 0.0, 0.875, 0.0, 0.875, 0.0, 0.8125, 0.0, 1.0, 0.5, 1.0, 0.5625, 1.0, 0.5625, 1.0, 0.5, 1.0, 0.5, 1.0, 0.5625, 1.0, 0.5625, 1.0, 0.5, 1.0, 0.5, 1.0, 0.5625, 1.0, 0.5625, 1.0, 0.5, 1.0, 0.5, 1.0, 0.5625, 1.0, 0.5625, 1.0, 0.5, 0.875, 0.0, 0.9375, 0.0, 0.9375, 0.0, 0.875, 0.0, 0.875, 0.0, 0.9375, 0.0, 0.9375, 0.0, 0.875, 0.0, 0.875, 0.0, 0.9375, 0.0, 0.9375, 0.0, 0.875, 0.0, 0.875, 0.0, 0.9375, 0.0, 0.9375, 0.0, 0.875, 0.0, 1.0, 0.6875, 1.0, 0.75, 1.0, 0.75, 1.0, 0.6875, 1.0, 0.6875, 1.0, 0.75, 1.0, 0.75, 1.0, 0.6875, 1.0, 0.6875, 1.0, 0.75, 1.0, 0.75, 1.0, 0.6875, 1.0, 0.6875, 1.0, 0.75, 1.0, 0.75, 1.0, 0.6875, 0.0, 0.1875, 0.0, 0.125, 0.0, 0.125, 0.0, 0.1875, 0.0, 0.1875, 0.0, 0.125, 0.0, 0.125, 0.0, 0.1875, 0.0, 0.1875, 0.0, 0.125, 0.0, 0.125, 0.0, 0.1875, 0.0, 0.1875, 0.0, 0.125, 0.0, 0.125, 0.0, 0.1875, 0.5, 0.0, 0.5625, 0.0, 0.5625, 0.0, 0.5, 0.0, 0.5, 0.0, 0.5625, 0.0, 0.5625, 0.0, 0.5, 0.0, 0.5, 0.0, 0.5625, 0.0, 0.5625, 0.0, 0.5, 0.0, 0.5, 0.0, 0.5625, 0.0, 0.5625, 0.0, 0.5, 0.0, 0.0, 0.125, 0.0, 0.0625, 0.0, 0.0625, 0.0, 0.125, 0.0, 0.125, 0.0, 0.0625, 0.0, 0.0625, 0.0, 0.125, 0.0, 0.125, 0.0, 0.0625, 0.0, 0.0625, 0.0, 0.125, 0.0, 0.125, 0.0, 0.0625, 0.0, 0.0625, 0.0, 0.125, 0.6875, 0.0, 0.75, 0.0, 0.75, 0.0, 0.6875, 0.0, 0.6875, 0.0, 0.75, 0.0, 0.75, 0.0, 0.6875, 0.0, 0.6875, 0.0, 0.75, 0.0, 0.75, 0.0, 0.6875, 0.0, 0.6875, 0.0, 0.75, 0.0, 0.75, 0.0, 0.6875, 0.0, 0.0, 0.5, 0.0, 0.4375, 0.0, 0.4375, 0.0, 0.5, 0.0, 0.5, 0.0, 0.4375, 0.0, 0.4375, 0.0, 0.5, 0.0, 0.5, 0.0, 0.4375, 0.0, 0.4375, 0.0, 0.5, 0.0, 0.5, 0.0, 0.4375, 0.0, 0.4375, 0.0, 0.5, 0.0, 0.3125, 0.0, 0.25, 0.0, 0.25, 0.0, 0.3125, 0.0, 0.3125, 0.0, 0.25, 0.0, 0.25, 0.0, 0.3125, 0.0, 0.3125, 0.0, 0.25, 0.0, 0.25, 0.0, 0.3125, 0.0, 0.3125, 0.0, 0.25, 0.0, 0.25, 0.0, 0.3125, 0.75, 1.0, 0.6875, 1.0, 0.6875, 1.0, 0.75, 1.0, 0.75, 1.0, 0.6875, 1.0, 0.6875, 1.0, 0.75, 1.0, 0.75, 1.0, 0.6875, 1.0, 0.6875, 1.0, 0.75, 1.0, 0.75, 1.0, 0.6875, 1.0, 0.6875, 1.0, 0.75, 1.0, 0.5625, 1.0, 0.5, 1.0, 0.5, 1.0, 0.5625, 1.0, 0.5625, 1.0, 0.5, 1.0, 0.5, 1.0, 0.5625, 1.0, 0.5625, 1.0, 0.5, 1.0, 0.5, 1.0, 0.5625, 1.0, 0.5625, 1.0, 0.5, 1.0, 0.5, 1.0, 0.5625, 1.0, 0.9375, 1.0, 0.875, 1.0, 0.875, 1.0, 0.9375, 1.0, 0.9375, 1.0, 0.875, 1.0, 0.875, 1.0, 0.9375, 1.0, 0.9375, 1.0, 0.875, 1.0, 0.875, 1.0, 0.9375, 1.0, 0.9375, 1.0, 0.875, 1.0, 0.875, 1.0, 0.9375, 1.0, 1.0, 0.25, 1.0, 0.3125, 1.0, 0.3125, 1.0, 0.25, 1.0, 0.25, 1.0, 0.3125, 1.0, 0.3125, 1.0, 0.25, 1.0, 0.25, 1.0, 0.3125, 1.0, 0.3125, 1.0, 0.25, 1.0, 0.25, 1.0, 0.3125, 1.0, 0.3125, 1.0, 0.25, 1.0, 0.4375, 1.0, 0.5, 1.0, 0.5, 1.0, 0.4375, 1.0, 0.4375, 1.0, 0.5, 1.0, 0.5, 1.0, 0.4375, 1.0, 0.4375, 1.0, 0.5, 1.0, 0.5, 1.0, 0.4375, 1.0, 0.4375, 1.0, 0.5, 1.0, 0.5, 1.0, 0.4375, 0.875, 1.0, 0.8125, 1.0, 0.8125, 1.0, 0.875, 1.0, 0.875, 1.0, 0.8125, 1.0, 0.8125, 1.0, 0.875, 1.0, 0.875, 1.0, 0.8125, 1.0, 0.8125, 1.0, 0.875, 1.0, 0.875, 1.0, 0.8125, 1.0, 0.8125, 1.0, 0.875, 1.0, 1.0, 0.0625, 1.0, 0.125, 1.0, 0.125, 1.0, 0.0625, 1.0, 0.0625, 1.0, 0.125, 1.0, 0.125, 1.0, 0.0625, 1.0, 0.0625, 1.0, 0.125, 1.0, 0.125, 1.0, 0.0625, 1.0, 0.0625, 1.0, 0.125, 1.0, 0.125, 1.0, 0.0625, 0.25, 0.0, 0.3125, 0.0, 0.3125, 0.0, 0.25, 0.0, 0.25, 0.0, 0.3125, 0.0, 0.3125, 0.0, 0.25, 0.0, 0.25, 0.0, 0.3125, 0.0, 0.3125, 0.0, 0.25, 0.0, 0.25, 0.0, 0.3125, 0.0, 0.3125, 0.0, 0.25, 0.0, 0.4375, 0.0, 0.5, 0.0, 0.5, 0.0, 0.4375, 0.0, 0.4375, 0.0, 0.5, 0.0, 0.5, 0.0, 0.4375, 0.0, 0.4375, 0.0, 0.5, 0.0, 0.5, 0.0, 0.4375, 0.0, 0.4375, 0.0, 0.5, 0.0, 0.5, 0.0, 0.4375, 0.0, 1.0, 0.125, 1.0, 0.1875, 1.0, 0.1875, 1.0, 0.125, 1.0, 0.125, 1.0, 0.1875, 1.0, 0.1875, 1.0, 0.125, 1.0, 0.125, 1.0, 0.1875, 1.0, 0.1875, 1.0, 0.125, 1.0, 0.125, 1.0, 0.1875, 1.0, 0.1875, 1.0, 0.125, 0.0625, 0.0, 0.125, 0.0, 0.125, 0.0, 0.0625, 0.0, 0.0625, 0.0, 0.125, 0.0, 0.125, 0.0, 0.0625, 0.0, 0.0625, 0.0, 0.125, 0.0, 0.125, 0.0, 0.0625, 0.0, 0.0625, 0.0, 0.125, 0.0, 0.125, 0.0, 0.0625, 0.0, 0.0, 0.75, 0.0, 0.6875, 0.0, 0.6875, 0.0, 0.75, 0.0, 0.75, 0.0, 0.6875, 0.0, 0.6875, 0.0, 0.75, 0.0, 0.75, 0.0, 0.6875, 0.0, 0.6875, 0.0, 0.75, 0.0, 0.75, 0.0, 0.6875, 0.0, 0.6875, 0.0, 0.75, 0.0, 0.5625, 0.0, 0.5, 0.0, 0.5, 0.0, 0.5625, 0.0, 0.5625, 0.0, 0.5, 0.0, 0.5, 0.0, 0.5625, 0.0, 0.5625, 0.0, 0.5, 0.0, 0.5, 0.0, 0.5625, 0.0, 0.5625, 0.0, 0.5, 0.0, 0.5, 0.0, 0.5625, 0.125, 0.0, 0.1875, 0.0, 0.1875, 0.0, 0.125, 0.0, 0.125, 0.0, 0.1875, 0.0, 0.1875, 0.0, 0.125, 0.0, 0.125, 0.0, 0.1875, 0.0, 0.1875, 0.0, 0.125, 0.0, 0.125, 0.0, 0.1875, 0.0, 0.1875, 0.0, 0.125, 0.0, 0.0, 0.9375, 0.0, 0.875, 0.0, 0.875, 0.0, 0.9375, 0.0, 0.9375, 0.0, 0.875, 0.0, 0.875, 0.0, 0.9375, 0.0, 0.9375, 0.0, 0.875, 0.0, 0.875, 0.0, 0.9375, 0.0, 0.9375, 0.0, 0.875, 0.0, 0.875, 0.0, 0.9375, 0.25, 1.0, 0.1875, 1.0, 0.1875, 1.0, 0.25, 1.0, 0.25, 1.0, 0.1875, 1.0, 0.1875, 1.0, 0.25, 1.0, 0.25, 1.0, 0.1875, 1.0, 0.1875, 1.0, 0.25, 1.0, 0.25, 1.0, 0.1875, 1.0, 0.1875, 1.0, 0.25, 1.0, 0.0625, 1.0, 0.0, 1.0, 0.0, 1.0, 0.0625, 1.0, 0.0625, 1.0, 0.0, 1.0, 0.0, 1.0, 0.0625, 1.0, 0.0625, 1.0, 0.0, 1.0, 0.0, 1.0, 0.0625, 1.0, 0.0625, 1.0, 0.0, 1.0, 0.0, 1.0, 0.0625, 1.0, 0.0, 0.875, 0.0, 0.8125, 0.0, 0.8125, 0.0, 0.875, 0.0, 0.875, 0.0, 0.8125, 0.0, 0.8125, 0.0, 0.875, 0.0, 0.875, 0.0, 0.8125, 0.0, 0.8125, 0.0, 0.875, 0.0, 0.875, 0.0, 0.8125, 0.0, 0.8125, 0.0, 0.875, 1.0, 0.75, 1.0, 0.8125, 1.0, 0.8125, 1.0, 0.75, 1.0, 0.75, 1.0, 0.8125, 1.0, 0.8125, 1.0, 0.75, 1.0, 0.75, 1.0, 0.8125, 1.0, 0.8125, 1.0, 0.75, 1.0, 0.75, 1.0, 0.8125, 1.0, 0.8125, 1.0, 0.75, 0.4375, 1.0, 0.375, 1.0, 0.375, 1.0, 0.4375, 1.0, 0.4375, 1.0, 0.375, 1.0, 0.375, 1.0, 0.4375, 1.0, 0.4375, 1.0, 0.375, 1.0, 0.375, 1.0, 0.4375, 1.0, 0.4375, 1.0, 0.375, 1.0, 0.375, 1.0, 0.4375, 1.0, 1.0, 0.9375, 1.0, 1.0, 1.0, 1.0, 1.0, 0.9375, 0.375, 1.0, 0.3125, 1.0, 0.3125, 1.0, 0.375, 1.0, 0.75, 0.0, 0.8125, 0.0, 0.8125, 0.0, 0.75, 0.0, 1.0, 0.5625, 1.0, 0.625, 1.0, 0.625, 1.0, 0.5625, 0.9375, 0.0, 1.0, 0.0, 1.0, 0.0, 0.9375, 0.0, 1.0, 0.625, 1.0, 0.6875, 1.0, 0.6875, 1.0, 0.625, 0.0, 0.25, 0.0, 0.1875, 0.0, 0.1875, 0.0, 0.25, 0.5625, 0.0, 0.625, 0.0, 0.625, 0.0, 0.5625, 0.0, 0.0, 0.0625, 0.0, 0.0, 0.0, 0.0, 0.0, 0.0625, 0.625, 0.0, 0.6875, 0.0, 0.6875, 0.0, 0.625, 0.0, 0.0, 0.4375, 0.0, 0.375, 0.0, 0.375, 0.0, 0.4375, 0.0, 0.375, 0.0, 0.3125, 0.0, 0.3125, 0.0, 0.375, 0.6875, 1.0, 0.625, 1.0, 0.625, 1.0, 0.6875, 1.0, 0.625, 1.0, 0.5625, 1.0, 0.5625, 1.0, 0.625, 1.0, 1.0, 0.3125, 1.0, 0.375, 1.0, 0.375, 1.0, 0.3125, 1.0, 1.0, 0.9375, 1.0, 0.9375, 1.0, 1.0, 1.0, 1.0, 0.375, 1.0, 0.4375, 1.0, 0.4375, 1.0, 0.375, 0.8125, 1.0, 0.75, 1.0, 0.75, 1.0, 0.8125, 1.0, 0.3125, 0.0, 0.375, 0.0, 0.375, 0.0, 0.3125, 0.0, 1.0, 0.0, 1.0, 0.0625, 1.0, 0.0625, 1.0, 0.0, 0.375, 0.0, 0.4375, 0.0, 0.4375, 0.0, 0.375, 0.0, 1.0, 0.1875, 1.0, 0.25, 1.0, 0.25, 1.0, 0.1875, 0.0, 0.6875, 0.0, 0.625, 0.0, 0.625, 0.0, 0.6875, 0.0, 0.0, 0.0625, 0.0, 0.0625, 0.0, 0.0, 0.0, 0.1875, 0.0, 0.25, 0.0, 0.25, 0.0, 0.1875, 0.0, 0.0, 0.625, 0.0, 0.5625, 0.0, 0.5625, 0.0, 0.625, 0.1875, 1.0, 0.125, 1.0, 0.125, 1.0, 0.1875, 1.0, 0.0, 1.0, 0.0, 0.9375, 0.0, 0.9375, 0.0, 1.0, 0.0, 0.8125, 0.0, 0.75, 0.0, 0.75, 0.0, 0.8125, 0.125, 1.0, 0.0625, 1.0, 0.0625, 1.0, 0.125, 1.0, 1.0, 0.8125, 1.0, 0.875, 1.0, 0.875, 1.0, 0.8125, 0.5, 1.0, 0.4375, 1.0, 0.4375, 1.0, 0.5, 1.0, 0.3125, 1.0, 0.25, 1.0, 0.25, 1.0, 0.3125, 1.0, 1.0, 0.875, 1.0, 0.9375, 1.0, 0.9375, 1.0, 0.875, 0.8125, 0.0, 0.875, 0.0, 0.875, 0.0, 0.8125, 0.0, 1.0, 0.5, 1.0, 0.5625, 1.0, 0.5625, 1.0, 0.5, 0.875, 0.0, 0.9375, 0.0, 0.9375, 0.0, 0.875, 0.0, 1.0, 0.6875, 1.0, 0.75, 1.0, 0.75, 1.0, 0.6875, 0.0, 0.1875, 0.0, 0.125, 0.0, 0.125, 0.0, 0.1875, 0.5, 0.0, 0.5625, 0.0, 0.5625, 0.0, 0.5, 0.0, 0.0, 0.125, 0.0, 0.0625, 0.0, 0.0625, 0.0, 0.125, 0.6875, 0.0, 0.75, 0.0, 0.75, 0.0, 0.6875, 0.0, 0.0, 0.5, 0.0, 0.4375, 0.0, 0.4375, 0.0, 0.5, 0.0, 0.3125, 0.0, 0.25, 0.0, 0.25, 0.0, 0.3125, 0.75, 1.0, 0.6875, 1.0, 0.6875, 1.0, 0.75, 1.0, 0.5625, 1.0, 0.5, 1.0, 0.5, 1.0, 0.5625, 1.0, 0.9375, 1.0, 0.875, 1.0, 0.875, 1.0, 0.9375, 1.0, 1.0, 0.25, 1.0, 0.3125, 1.0, 0.3125, 1.0, 0.25, 1.0, 0.4375, 1.0, 0.5, 1.0, 0.5, 1.0, 0.4375, 0.875, 1.0, 0.8125, 1.0, 0.8125, 1.0, 0.875, 1.0, 1.0, 0.0625, 1.0, 0.125, 1.0, 0.125, 1.0, 0.0625, 0.25, 0.0, 0.3125, 0.0, 0.3125, 0.0, 0.25, 0.0, 0.4375, 0.0, 0.5, 0.0, 0.5, 0.0, 0.4375, 0.0, 1.0, 0.125, 1.0, 0.1875, 1.0, 0.1875, 1.0, 0.125, 0.0625, 0.0, 0.125, 0.0, 0.125, 0.0, 0.0625, 0.0, 0.0, 0.75, 0.0, 0.6875, 0.0, 0.6875, 0.0, 0.75, 0.0, 0.5625, 0.0, 0.5, 0.0, 0.5, 0.0, 0.5625, 0.125, 0.0, 0.1875, 0.0, 0.1875, 0.0, 0.125, 0.0, 0.0, 0.9375, 0.0, 0.875, 0.0, 0.875, 0.0, 0.9375, 0.25, 1.0, 0.1875, 1.0, 0.1875, 1.0, 0.25, 1.0, 0.0625, 1.0, 0.0, 1.0, 0.0, 1.0, 0.0625, 1.0, 0.0, 0.875, 0.0, 0.8125, 0.0, 0.8125, 0.0, 0.875, 1.0, 0.75, 1.0, 0.8125, 1.0, 0.8125, 1.0, 0.75, 0.4375, 1.0, 0.375, 1.0, 0.375, 1.0, 0.4375, 1.0, 0.0625, 0.9375, 0.0, 0.9375, 0.0, 0.9634, 0.02591, 0.9741, 0.1875, 1.0, 0.125, 1.0, 0.125, 1.0, 0.1875, 1.0, 0.1875, 0.0, 0.25, 0.0, 0.25, 0.0, 0.1875, 0.0, 0.0, 0.625, 0.0, 0.5625, 0.0, 0.5625, 0.0, 0.625, 0.0, 0.0, 0.0625, 0.0, 0.0625, 0.0, 0.0, 0.0, 0.0, 0.6875, 0.0, 0.625, 0.0, 0.625, 0.0, 0.6875, 1.0, 0.1875, 1.0, 0.25, 1.0, 0.25, 1.0, 0.1875, 0.375, 0.0, 0.4375, 0.0, 0.4375, 0.0, 0.375, 0.0, 1.0, 0.0, 1.0, 0.0625, 1.0, 0.0625, 1.0, 0.0, 0.3125, 0.0, 0.375, 0.0, 0.375, 0.0, 0.3125, 0.0, 0.8125, 1.0, 0.75, 1.0, 0.75, 1.0, 0.8125, 1.0, 1.0, 0.375, 1.0, 0.4375, 1.0, 0.4375, 1.0, 0.375, 1.0, 1.0, 0.9375, 1.0, 0.9375, 1.0, 1.0, 1.0, 1.0, 0.3125, 1.0, 0.375, 1.0, 0.375, 1.0, 0.3125, 0.625, 1.0, 0.5625, 1.0, 0.5625, 1.0, 0.625, 1.0, 0.6875, 1.0, 0.625, 1.0, 0.625, 1.0, 0.6875, 1.0, 0.0, 0.375, 0.0, 0.3125, 0.0, 0.3125, 0.0, 0.375, 0.0, 0.4375, 0.0, 0.375, 0.0, 0.375, 0.0, 0.4375, 0.625, 0.0, 0.6875, 0.0, 0.6875, 0.0, 0.625, 0.0, 0.0, 0.0625, 0.0, 0.0, 0.0, 0.0, 0.0, 0.0625, 0.0, 0.25, 0.0, 0.1875, 0.0, 0.1875, 0.0, 0.25, 0.5625, 0.0, 0.625, 0.0, 0.625, 0.0, 0.5625, 0.0, 1.0, 0.625, 1.0, 0.6875, 1.0, 0.6875, 1.0, 0.625, 0.9375, 0.0, 1.0, 0.0, 1.0, 0.0, 0.9375, 0.0, 0.75, 0.0, 0.8125, 0.0, 0.8125, 0.0, 0.75, 0.0, 1.0, 0.5625, 1.0, 0.625, 1.0, 0.625, 1.0, 0.5625, 0.375, 1.0, 0.3125, 1.0, 0.3125, 1.0, 0.375, 1.0, 1.0, 0.9375, 1.0, 1.0, 1.0, 1.0, 1.0, 0.9375, 0.4375, 1.0, 0.375, 1.0, 0.375, 1.0, 0.4375, 1.0, 1.0, 0.75, 1.0, 0.8125, 1.0, 0.8125, 1.0, 0.75, 0.0, 0.875, 0.0, 0.8125, 0.0, 0.8125, 0.0, 0.875, 0.0625, 0.9375, 0.02591, 0.9741, 0.03664, 1.0, 0.0625, 1.0, 0.25, 1.0, 0.1875, 1.0, 0.1875, 1.0, 0.25, 1.0, 0.0, 0.9375, 0.0, 0.875, 0.0, 0.875, 0.0, 0.9375, 0.125, 0.0, 0.1875, 0.0, 0.1875, 0.0, 0.125, 0.0, 0.0, 0.5625, 0.0, 0.5, 0.0, 0.5, 0.0, 0.5625, 0.0, 0.75, 0.0, 0.6875, 0.0, 0.6875, 0.0, 0.75, 0.0625, 0.0, 0.125, 0.0, 0.125, 0.0, 0.0625, 0.0, 1.0, 0.125, 1.0, 0.1875, 1.0, 0.1875, 1.0, 0.125, 0.4375, 0.0, 0.5, 0.0, 0.5, 0.0, 0.4375, 0.0, 0.25, 0.0, 0.3125, 0.0, 0.3125, 0.0, 0.25, 0.0, 1.0, 0.0625, 1.0, 0.125, 1.0, 0.125, 1.0, 0.0625, 0.875, 1.0, 0.8125, 1.0, 0.8125, 1.0, 0.875, 1.0, 1.0, 0.4375, 1.0, 0.5, 1.0, 0.5, 1.0, 0.4375, 1.0, 0.25, 1.0, 0.3125, 1.0, 0.3125, 1.0, 0.25, 0.9375, 1.0, 0.875, 1.0, 0.875, 1.0, 0.9375, 1.0, 0.5625, 1.0, 0.5, 1.0, 0.5, 1.0, 0.5625, 1.0, 0.75, 1.0, 0.6875, 1.0, 0.6875, 1.0, 0.75, 1.0, 0.0, 0.3125, 0.0, 0.25, 0.0, 0.25, 0.0, 0.3125, 0.0, 0.5, 0.0, 0.4375, 0.0, 0.4375, 0.0, 0.5, 0.0, 0.125, 0.0, 0.0625, 0.0, 0.0625, 0.0, 0.125, 0.6875, 0.0, 0.75, 0.0, 0.75, 0.0, 0.6875, 0.0, 0.5, 0.0, 0.5625, 0.0, 0.5625, 0.0, 0.5, 0.0, 0.0, 0.1875, 0.0, 0.125, 0.0, 0.125, 0.0, 0.1875, 1.0, 0.6875, 1.0, 0.75, 1.0, 0.75, 1.0, 0.6875, 0.875, 0.0, 0.9375, 0.0, 0.9375, 0.0, 0.875, 0.0, 1.0, 0.5, 1.0, 0.5625, 1.0, 0.5625, 1.0, 0.5, 0.8125, 0.0, 0.875, 0.0, 0.875, 0.0, 0.8125, 0.0, 0.3125, 1.0, 0.25, 1.0, 0.25, 1.0, 0.3125, 1.0, 1.0, 0.875, 1.0, 0.9375, 1.0, 0.9375, 1.0, 0.875, 0.5, 1.0, 0.4375, 1.0, 0.4375, 1.0, 0.5, 1.0, 1.0, 0.8125, 1.0, 0.875, 1.0, 0.875, 1.0, 0.8125, 0.0, 0.8125, 0.0, 0.75, 0.0, 0.75, 0.0, 0.8125, 0.125, 1.0, 0.0625, 1.0, 0.0625, 1.0, 0.125, 1.0, 0.03664, 1.0, 0.02591, 0.9741, 0.0, 0.9634, 0.0625, 1.0, 0.03664, 1.0, 0.0, 1.0, 0.0, 1.0, 0.0625, 1.0, 0.0, 1.0, 0.03664, 1.0, 0.0, 0.9634])
me_plane.use_remesh_fix_poles = True
me_plane.use_remesh_preserve_attributes = False
me_plane.use_mirror_vertex_groups = False
me_plane.update()

# ---- objects
ob_ground = bpy.data.objects.new('Ground', me_cube_001)
ob_beach = bpy.data.objects.new('beach', me_plane)

# ---- transforms, parenting, visibility, modifiers, constraints
ob_ground.location = (0.0, 0.0, 0.0)
ob_ground.lineart.crease_threshold = 0.0
ob_beach.location = (-0.9078, 0.9588, 3.82)
ob_beach.lineart.crease_threshold = 0.0
_m = ob_beach.modifiers.new('Displace', 'DISPLACE')
_m.strength = 0.15
_m = ob_beach.modifiers.new('Auto Smooth', 'NODES')
_m.node_group = ng_auto_smooth
_gi = [s.identifier for s in ng_auto_smooth.interface.items_tree if s.item_type == 'SOCKET' and s.in_out == 'INPUT']
_m[_gi[1]] = 0.2129  # Angle

# ---- collection membership
col_collection.objects.link(ob_ground)
col_collection.objects.link(ob_beach)

# ---- scene / render settings (as saved in the file)
scene.frame_start = 1; scene.frame_end = 250; scene.frame_set(1)
scene.render.engine = 'BLENDER_EEVEE_NEXT'
scene.cycles.use_denoising = False
scene.cycles.samples = 128
scene.cycles.sampling_pattern = 'TABULATED_SOBOL'
scene.cycles.use_adaptive_sampling = False
scene.cycles.use_light_tree = False
scene.view_settings.view_transform = 'Filmic'
bpy.context.view_layer.update()

# ---- added for rendering (the .blend has no active camera and no usable light): camera, sun
cam_auto = bpy.data.cameras.new('AutoCamera')
cam_auto.lens = 50.0
cam_auto.sensor_width = 36.0
cam_auto.clip_end = 1000.0
ob_auto_camera = bpy.data.objects.new('AutoCamera', cam_auto)
scene.collection.objects.link(ob_auto_camera)
ob_auto_camera.location = (11.6436, -13.9724, 11.5593)
ob_auto_camera.rotation_euler = (1.09748, -7.21219e-08, 0.694738)
scene.camera = ob_auto_camera
light_auto_sun = bpy.data.lights.new('AutoSun', 'SUN')
light_auto_sun.energy = 3.0
light_auto_sun.angle = 0.0523599
ob_auto_sun = bpy.data.objects.new('AutoSun', light_auto_sun)
scene.collection.objects.link(ob_auto_sun)
ob_auto_sun.rotation_euler = (0.872665, 0.174533, 0.523599)
bpy.context.view_layer.update()
